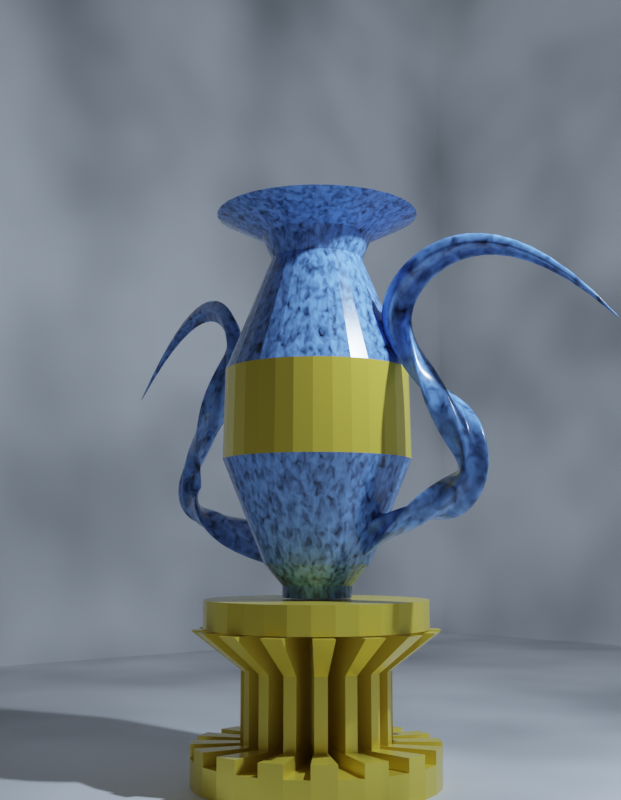# Source: vaseimgdecore.blend  (saved by Blender 3.6.13; exported with 4.5.12 LTS)
import bpy
from mathutils import Matrix  # noqa: F401  (used for matrix-valued properties, if any)

bpy.ops.wm.read_factory_settings(use_empty=True)
scene = bpy.context.scene
scene.name = 'Scene'

# ---- collections
col_collection = bpy.data.collections.new('Collection'); scene.collection.children.link(col_collection)

# ---- materials (node trees are filled in below, after node groups)
mat_wall = bpy.data.materials.new('wall')
mat_wall.use_transparent_shadow = False
mat_vase = bpy.data.materials.new('vase')
mat_vase.use_transparent_shadow = False
mat_vase_001 = bpy.data.materials.new('vase.001')
mat_vase_001.use_transparent_shadow = False

# ---- material node trees
mat_wall.use_nodes = True; mat_wall.node_tree.nodes.clear()
_N = mat_wall.node_tree.nodes; _L = mat_wall.node_tree.links
n0 = _N.new('ShaderNodeBsdfPrincipled'); n0.name = 'Principled BSDF'; n0.location = (10, 300)
n0.distribution = 'GGX'
n0.subsurface_method = 'RANDOM_WALK_SKIN'
n0.inputs[3].default_value = 1.45
n0.inputs[27].default_value = (0.0, 0.0, 0.0, 1.0)
n0.inputs[28].default_value = 1.0
n1 = _N.new('ShaderNodeOutputMaterial'); n1.name = 'Material Output'; n1.location = (300, 300)
n2 = _N.new('ShaderNodeTexNoise'); n2.name = 'Noise Texture'; n2.location = (-485, 202)
n3 = _N.new('ShaderNodeValToRGB'); n3.name = 'Color Ramp'; n3.location = (-263, 228)
n3.color_ramp.interpolation = 'CARDINAL'
while len(n3.color_ramp.elements) > 1: n3.color_ramp.elements.remove(n3.color_ramp.elements[-1])
n3.color_ramp.elements[0].position = 0.0; n3.color_ramp.elements[0].color = (0.0, 0.0, 0.0, 1.0)
_e = n3.color_ramp.elements.new(0.6647); _e.color = (1.0, 1.0, 1.0, 1.0)
_L.new(n0.outputs[0], n1.inputs[0])
_L.new(n2.outputs[0], n3.inputs[0])
_L.new(n3.outputs[0], n0.inputs[0])
n1.is_active_output = True
mat_vase.use_nodes = True; mat_vase.node_tree.nodes.clear()
_N = mat_vase.node_tree.nodes; _L = mat_vase.node_tree.links
n0 = _N.new('ShaderNodeBsdfPrincipled'); n0.name = 'Principled BSDF'; n0.location = (10, 300)
n0.distribution = 'GGX'
n0.subsurface_method = 'RANDOM_WALK_SKIN'
n0.inputs[0].default_value = (0.8, 0.6149, 0.0689, 1.0)
n0.inputs[1].default_value = 0.3112
n0.inputs[2].default_value = 0.2644
n0.inputs[3].default_value = 1.45
n0.inputs[27].default_value = (0.0, 0.0, 0.0, 1.0)
n0.inputs[28].default_value = 1.0
n1 = _N.new('ShaderNodeOutputMaterial'); n1.name = 'Material Output'; n1.location = (300, 300)
_L.new(n0.outputs[0], n1.inputs[0])
n1.is_active_output = True
mat_vase_001.use_nodes = True; mat_vase_001.node_tree.nodes.clear()
_N = mat_vase_001.node_tree.nodes; _L = mat_vase_001.node_tree.links
n0 = _N.new('ShaderNodeBsdfPrincipled'); n0.name = 'Principled BSDF'; n0.location = (10, 300)
n0.distribution = 'GGX'
n0.subsurface_method = 'RANDOM_WALK_SKIN'
n0.inputs[2].default_value = 0.2009
n0.inputs[3].default_value = 1.45
n0.inputs[27].default_value = (0.0, 0.0, 0.0, 1.0)
n0.inputs[28].default_value = 1.0
n1 = _N.new('ShaderNodeOutputMaterial'); n1.name = 'Material Output'; n1.location = (300, 300)
n2 = _N.new('ShaderNodeTexNoise'); n2.name = 'Noise Texture'; n2.location = (-522, 212)
n2.inputs[2].default_value = 34.8
n2.inputs[3].default_value = 15.0
n2.inputs[4].default_value = 0.4171
n2.inputs[8].default_value = 0.6
n3 = _N.new('ShaderNodeValToRGB'); n3.name = 'Color Ramp'; n3.location = (-300, 237)
n3.color_ramp.interpolation = 'CARDINAL'
while len(n3.color_ramp.elements) > 1: n3.color_ramp.elements.remove(n3.color_ramp.elements[-1])
n3.color_ramp.elements[0].position = 0.2205; n3.color_ramp.elements[0].color = (0.0, 0.0, 0.0, 1.0)
_e = n3.color_ramp.elements.new(0.6647); _e.color = (0.2122, 0.4243, 1.0, 1.0)
_L.new(n0.outputs[0], n1.inputs[0])
_L.new(n2.outputs[0], n3.inputs[0])
_L.new(n3.outputs[0], n0.inputs[0])
n1.is_active_output = True

# ---- world
world_world = bpy.data.worlds.new('World'); scene.world = world_world
world_world.use_nodes = True; world_world.node_tree.nodes.clear()
_N = world_world.node_tree.nodes; _L = world_world.node_tree.links
n0 = _N.new('ShaderNodeOutputWorld'); n0.name = 'World Output'; n0.location = (300, 300)
n1 = _N.new('ShaderNodeBackground'); n1.name = 'Background'; n1.location = (10, 300)
n1.inputs[0].default_value = (0.05088, 0.05088, 0.05088, 1.0)
_L.new(n1.outputs[0], n0.inputs[0])
n0.is_active_output = True
world_world.color = (0.05088, 0.05088, 0.05088)
world_world.use_sun_shadow = False
world_world.sun_shadow_jitter_overblur = 0.0

# ---- cameras
cam_camera = bpy.data.cameras.new('Camera')
cam_camera.clip_end = 100.0
cam_camera.ortho_scale = 7.314

# ---- lights
light_light = bpy.data.lights.new('Light', 'POINT')
light_light.color = (0.6158, 0.7733, 1.0)
light_light.transmission_factor = 0.0
light_light.energy = 2000.0
light_light.shadow_soft_size = 0.1
light_light.shadow_maximum_resolution = 0.006
light_light.use_absolute_resolution = True

# ---- meshes
me_cube_001 = bpy.data.meshes.new('Cube.001')
me_cube_001.from_pydata([(-10.35, -7.75, -1.043), (-10.35, -7.75, 20.86), (-10.35, 14.15, -1.043), (-10.35, 14.15, 20.86), (11.55, -7.75, -1.043), (1.0, -1.0, 1.0), (11.55, 14.15, -1.043), (11.55, 14.15, 20.86)], [(7, 5), (5, 4), (5, 1)], [(0, 1, 3, 2), (2, 3, 7, 6), (2, 6, 4, 0)])
_uv = me_cube_001.uv_layers.new(name='UVMap')
_uv.uv.foreach_set('vector', [0.375, 0.0, 0.625, 0.0, 0.625, 0.25, 0.375, 0.25, 0.375, 0.25, 0.625, 0.25, 0.625, 0.5, 0.375, 0.5, 0.125, 0.5, 0.375, 0.5, 0.375, 0.75, 0.125, 0.75])
me_cube_001.materials.append(mat_wall)
me_cube_001.update()
me_cylinder = bpy.data.meshes.new('Cylinder')
me_cylinder.from_pydata([(-1.797e-08, 0.1584, -4.94), (0.0, 1.0, -4.432), (0.0309, 0.1554, -4.94), (0.1951, 0.9808, -4.432), (0.06061, 0.1463, -4.94), (0.3827, 0.9239, -4.432), (0.088, 0.1317, -4.94), (0.5556, 0.8315, -4.432), (0.112, 0.112, -4.94), (0.7071, 0.7071, -4.432), (0.1317, 0.088, -4.94), (0.8315, 0.5556, -4.432), (0.1463, 0.06061, -4.94), (0.9239, 0.3827, -4.432), (0.1554, 0.0309, -4.94), (0.9808, 0.1951, -4.432), (0.1584, 8.984e-09, -4.94), (1.0, 0.0, -4.432), (0.1554, -0.0309, -4.94), (0.9808, -0.1951, -4.432), (0.1463, -0.06061, -4.94), (0.9239, -0.3827, -4.432), (0.1317, -0.088, -4.94), (0.8315, -0.5556, -4.432), (0.112, -0.112, -4.94), (0.7071, -0.7071, -4.432), (0.088, -0.1317, -4.94), (0.5556, -0.8315, -4.432), (0.06061, -0.1463, -4.94), (0.3827, -0.9239, -4.432), (0.0309, -0.1554, -4.94), (0.1951, -0.9808, -4.432), (-1.797e-08, -0.1584, -4.94), (0.0, -1.0, -4.432), (-0.0309, -0.1554, -4.94), (-0.1951, -0.9808, -4.432), (-0.06061, -0.1463, -4.94), (-0.3827, -0.9239, -4.432), (-0.088, -0.1317, -4.94), (-0.5556, -0.8315, -4.432), (-0.112, -0.112, -4.94), (-0.7071, -0.7071, -4.432), (-0.1317, -0.088, -4.94), (-0.8315, -0.5556, -4.432), (-0.1463, -0.06061, -4.94), (-0.9239, -0.3827, -4.432), (-0.1554, -0.0309, -4.94), (-0.9808, -0.1951, -4.432), (-0.1584, 8.984e-09, -4.94), (-1.0, 0.0, -4.432), (-0.1554, 0.0309, -4.94), (-0.9808, 0.1951, -4.432), (-0.1463, 0.06061, -4.94), (-0.9239, 0.3827, -4.432), (-0.1317, 0.088, -4.94), (-0.8315, 0.5556, -4.432), (-0.112, 0.112, -4.94), (-0.7071, 0.7071, -4.432), (-0.088, 0.1317, -4.94), (-0.5556, 0.8315, -4.432), (-0.06061, 0.1463, -4.94), (-0.3827, 0.9239, -4.432), (-0.0309, 0.1554, -4.94), (-0.1951, 0.9808, -4.432), (0.0, 1.0, -6.255), (0.1951, 0.9808, -6.255), (0.3827, 0.9239, -6.255), (0.5556, 0.8315, -6.255), (0.7071, 0.7071, -6.255), (0.8315, 0.5556, -6.255), (0.9239, 0.3827, -6.255), (0.9808, 0.1951, -6.255), (1.0, 0.0, -6.255), (0.9808, -0.1951, -6.255), (0.9239, -0.3827, -6.255), (0.8315, -0.5556, -6.255), (0.7071, -0.7071, -6.255), (0.5556, -0.8315, -6.255), (0.3827, -0.9239, -6.255), (0.1951, -0.9808, -6.255), (0.0, -1.0, -6.255), (-0.1951, -0.9808, -6.255), (-0.3827, -0.9239, -6.255), (-0.5556, -0.8315, -6.255), (-0.7071, -0.7071, -6.255), (-0.8315, -0.5556, -6.255), (-0.9239, -0.3827, -6.255), (-0.9808, -0.1951, -6.255), (-1.0, 0.0, -6.255), (-0.9808, 0.1951, -6.255), (-0.9239, 0.3827, -6.255), (-0.8315, 0.5556, -6.255), (-0.7071, 0.7071, -6.255), (-0.5556, 0.8315, -6.255), (-0.3827, 0.9239, -6.255), (-0.1951, 0.9808, -6.255), (1.134e-08, 0.1584, -14.14), (0.0309, 0.1554, -14.14), (0.06061, 0.1463, -14.14), (0.088, 0.1317, -14.14), (0.112, 0.112, -14.14), (0.1317, 0.088, -14.14), (0.1463, 0.06061, -14.14), (0.1554, 0.0309, -14.14), (0.1584, 8.984e-09, -14.14), (0.1554, -0.0309, -14.14), (0.1463, -0.06061, -14.14), (0.1317, -0.088, -14.14), (0.112, -0.112, -14.14), (0.088, -0.1317, -14.14), (0.06061, -0.1463, -14.14), (0.0309, -0.1554, -14.14), (1.134e-08, -0.1584, -14.14), (-0.0309, -0.1554, -14.14), (-0.06061, -0.1463, -14.14), (-0.088, -0.1317, -14.14), (-0.112, -0.112, -14.14), (-0.1317, -0.088, -14.14), (-0.1463, -0.06061, -14.14), (-0.1554, -0.0309, -14.14), (-0.1584, 8.984e-09, -14.14), (-0.1554, 0.0309, -14.14), (-0.1463, 0.06061, -14.14), (-0.1317, 0.088, -14.14), (-0.112, 0.112, -14.14), (-0.088, 0.1317, -14.14), (-0.06061, 0.1463, -14.14), (-0.0309, 0.1554, -14.14), (-9.782e-08, 1.095, -14.14), (0.2136, 1.074, -14.14), (0.419, 1.012, -14.14), (0.6083, 0.9104, -14.14), (0.7743, 0.7743, -14.14), (0.9104, 0.6083, -14.14), (1.012, 0.419, -14.14), (1.074, 0.2136, -14.14), (1.095, -1.141e-07, -14.14), (1.074, -0.2136, -14.14), (1.012, -0.419, -14.14), (0.9104, -0.6083, -14.14), (0.7743, -0.7743, -14.14), (0.6083, -0.9104, -14.14), (0.419, -1.012, -14.14), (0.2136, -1.074, -14.14), (-9.782e-08, -1.095, -14.14), (-0.2136, -1.074, -14.14), (-0.419, -1.012, -14.14), (-0.6083, -0.9104, -14.14), (-0.7743, -0.7743, -14.14), (-0.9104, -0.6083, -14.14), (-1.012, -0.419, -14.14), (-1.074, -0.2136, -14.14), (-1.095, -1.141e-07, -14.14), (-1.074, 0.2136, -14.14), (-1.012, 0.419, -14.14), (-0.9104, 0.6083, -14.14), (-0.7743, 0.7743, -14.14), (-0.6083, 0.9104, -14.14), (-0.419, 1.012, -14.14), (-0.2136, 1.074, -14.14), (-1.164e-07, 1.095, -16.43), (0.2136, 1.074, -16.43), (0.419, 1.012, -16.43), (0.6083, 0.9104, -16.43), (0.7743, 0.7743, -16.43), (0.9104, 0.6083, -16.43), (1.012, 0.419, -16.43), (1.074, 0.2136, -16.43), (1.095, -1.141e-07, -16.43), (1.074, -0.2136, -16.43), (1.012, -0.419, -16.43), (0.9104, -0.6083, -16.43), (0.7743, -0.7743, -16.43), (0.6083, -0.9104, -16.43), (0.419, -1.012, -16.43), (0.2136, -1.074, -16.43), (-1.164e-07, -1.095, -16.43), (-0.2136, -1.074, -16.43), (-0.419, -1.012, -16.43), (-0.6083, -0.9104, -16.43), (-0.7743, -0.7743, -16.43), (-0.9104, -0.6083, -16.43), (-1.012, -0.419, -16.43), (-1.074, -0.2136, -16.43), (-1.095, -1.141e-07, -16.43), (-1.074, 0.2136, -16.43), (-1.012, 0.419, -16.43), (-0.9104, 0.6083, -16.43), (-0.7743, 0.7743, -16.43), (-0.6083, 0.9104, -16.43), (-0.419, 1.012, -16.43), (-0.2136, 1.074, -16.43), (0.02955, 0.1022, -13.29), (0.0322, 0.1014, -13.29), (0.0664, 0.08309, -13.29), (0.06854, 0.08133, -13.29), (0.09314, 0.05135, -13.29), (0.09444, 0.04891, -13.29), (0.1057, 0.0118, -13.29), (0.106, 0.009045, -13.29), (0.1022, -0.02955, -13.29), (0.1014, -0.0322, -13.29), (0.08309, -0.0664, -13.29), (0.08133, -0.06854, -13.29), (0.05135, -0.09314, -13.29), (0.04891, -0.09444, -13.29), (0.0118, -0.1057, -13.29), (0.009045, -0.106, -13.29), (-0.02955, -0.1022, -13.29), (-0.0322, -0.1014, -13.29), (-0.0664, -0.08309, -13.29), (-0.06854, -0.08133, -13.29), (-0.09314, -0.05135, -13.29), (-0.09444, -0.04891, -13.29), (-0.1057, -0.0118, -13.29), (-0.106, -0.009045, -13.29), (-0.1022, 0.02955, -13.29), (-0.1014, 0.0322, -13.29), (-0.08309, 0.0664, -13.29), (-0.08133, 0.06854, -13.29), (-0.05135, 0.09314, -13.29), (-0.04891, 0.09444, -13.29), (-0.0118, 0.1057, -13.29), (-0.009045, 0.106, -13.29), (0.1388, 0.6514, -13.29), (0.2465, 0.6187, -13.29), (0.3775, 0.5487, -13.29), (0.4645, 0.4773, -13.29), (0.5587, 0.3624, -13.29), (0.6118, 0.2632, -13.29), (0.6549, 0.121, -13.29), (0.6659, 0.009045, -13.29), (0.6514, -0.1388, -13.29), (0.6187, -0.2465, -13.29), (0.5487, -0.3775, -13.29), (0.4773, -0.4645, -13.29), (0.3624, -0.5587, -13.29), (0.2632, -0.6118, -13.29), (0.121, -0.6549, -13.29), (0.009045, -0.6659, -13.29), (-0.1388, -0.6514, -13.29), (-0.2465, -0.6187, -13.29), (-0.3775, -0.5487, -13.29), (-0.4645, -0.4773, -13.29), (-0.5587, -0.3624, -13.29), (-0.6118, -0.2632, -13.29), (-0.6549, -0.121, -13.29), (-0.6659, -0.009045, -13.29), (-0.6514, 0.1388, -13.29), (-0.6187, 0.2465, -13.29), (-0.5487, 0.3775, -13.29), (-0.4773, 0.4645, -13.29), (-0.3624, 0.5587, -13.29), (-0.2632, 0.6118, -13.29), (-0.121, 0.6549, -13.29), (-0.009045, 0.6659, -13.29), (0.0309, 0.1554, -13.29), (0.06061, 0.1463, -13.29), (0.088, 0.1317, -13.29), (0.112, 0.112, -13.29), (0.1317, 0.088, -13.29), (0.1463, 0.06061, -13.29), (0.1554, 0.0309, -13.29), (0.1584, 8.984e-09, -13.29), (0.1554, -0.0309, -13.29), (0.1463, -0.06061, -13.29), (0.1317, -0.088, -13.29), (0.112, -0.112, -13.29), (0.088, -0.1317, -13.29), (0.06061, -0.1463, -13.29), (0.0309, -0.1554, -13.29), (1.134e-08, -0.1584, -13.29), (-0.0309, -0.1554, -13.29), (-0.06061, -0.1463, -13.29), (-0.088, -0.1317, -13.29), (-0.112, -0.112, -13.29), (-0.1317, -0.088, -13.29), (-0.1463, -0.06061, -13.29), (-0.1554, -0.0309, -13.29), (-0.1584, 8.984e-09, -13.29), (-0.1554, 0.0309, -13.29), (-0.1463, 0.06061, -13.29), (-0.1317, 0.088, -13.29), (-0.112, 0.112, -13.29), (-0.088, 0.1317, -13.29), (-0.06061, 0.1463, -13.29), (-0.0309, 0.1554, -13.29), (1.134e-08, 0.1584, -13.29), (0.2136, 1.074, -13.29), (0.419, 1.012, -13.29), (0.6083, 0.9104, -13.29), (0.7743, 0.7743, -13.29), (0.9104, 0.6083, -13.29), (1.012, 0.419, -13.29), (1.074, 0.2136, -13.29), (1.095, -1.141e-07, -13.29), (1.074, -0.2136, -13.29), (1.012, -0.419, -13.29), (0.9104, -0.6083, -13.29), (0.7743, -0.7743, -13.29), (0.6083, -0.9104, -13.29), (0.419, -1.012, -13.29), (0.2136, -1.074, -13.29), (-9.782e-08, -1.095, -13.29), (-0.2136, -1.074, -13.29), (-0.419, -1.012, -13.29), (-0.6083, -0.9104, -13.29), (-0.7743, -0.7743, -13.29), (-0.9104, -0.6083, -13.29), (-1.012, -0.419, -13.29), (-1.074, -0.2136, -13.29), (-1.095, -1.141e-07, -13.29), (-1.074, 0.2136, -13.29), (-1.012, 0.419, -13.29), (-0.9104, 0.6083, -13.29), (-0.7743, 0.7743, -13.29), (-0.6083, 0.9104, -13.29), (-0.419, 1.012, -13.29), (-0.2136, 1.074, -13.29), (-9.782e-08, 1.095, -13.29), (0.02955, 0.1022, -8.793), (0.0322, 0.1014, -8.793), (0.0664, 0.08309, -8.793), (0.06854, 0.08133, -8.793), (0.09314, 0.05135, -8.793), (0.09444, 0.04891, -8.793), (0.1057, 0.0118, -8.793), (0.106, 0.009045, -8.793), (0.1022, -0.02955, -8.793), (0.1014, -0.0322, -8.793), (0.08309, -0.0664, -8.793), (0.08133, -0.06854, -8.793), (0.05135, -0.09314, -8.793), (0.04891, -0.09444, -8.793), (0.0118, -0.1057, -8.793), (0.009045, -0.106, -8.793), (-0.02955, -0.1022, -8.793), (-0.0322, -0.1014, -8.793), (-0.0664, -0.08309, -8.793), (-0.06854, -0.08133, -8.793), (-0.09314, -0.05135, -8.793), (-0.09444, -0.04891, -8.793), (-0.1057, -0.0118, -8.793), (-0.106, -0.009045, -8.793), (-0.1022, 0.02955, -8.793), (-0.1014, 0.0322, -8.793), (-0.08309, 0.0664, -8.793), (-0.08133, 0.06854, -8.793), (-0.05135, 0.09314, -8.793), (-0.04891, 0.09444, -8.793), (-0.0118, 0.1057, -8.793), (-0.009045, 0.106, -8.793), (0.1388, 0.6514, -8.793), (0.2465, 0.6187, -8.793), (0.3775, 0.5487, -8.793), (0.4645, 0.4773, -8.793), (0.5587, 0.3624, -8.793), (0.6118, 0.2632, -8.793), (0.6549, 0.121, -8.793), (0.6659, 0.009045, -8.793), (0.6514, -0.1388, -8.793), (0.6187, -0.2465, -8.793), (0.5487, -0.3775, -8.793), (0.4773, -0.4645, -8.793), (0.3624, -0.5587, -8.793), (0.2632, -0.6118, -8.793), (0.121, -0.6549, -8.793), (0.009045, -0.6659, -8.793), (-0.1388, -0.6514, -8.793), (-0.2465, -0.6187, -8.793), (-0.3775, -0.5487, -8.793), (-0.4645, -0.4773, -8.793), (-0.5587, -0.3624, -8.793), (-0.6118, -0.2632, -8.793), (-0.6549, -0.121, -8.793), (-0.6659, -0.009045, -8.793), (-0.6514, 0.1388, -8.793), (-0.6187, 0.2465, -8.793), (-0.5487, 0.3775, -8.793), (-0.4773, 0.4645, -8.793), (-0.3624, 0.5587, -8.793), (-0.2632, 0.6118, -8.793), (-0.121, 0.6549, -8.793), (-0.009045, 0.6659, -8.793), (0.0488, 0.1688, -6.342), (0.05318, 0.1674, -6.342), (0.1097, 0.1372, -6.342), (0.1132, 0.1343, -6.342), (0.1538, 0.08483, -6.342), (0.156, 0.08079, -6.342), (0.1746, 0.0195, -6.342), (0.175, 0.01494, -6.342), (0.1688, -0.0488, -6.342), (0.1674, -0.05318, -6.342), (0.1372, -0.1097, -6.342), (0.1343, -0.1132, -6.342), (0.08483, -0.1538, -6.342), (0.08079, -0.156, -6.342), (0.0195, -0.1746, -6.342), (0.01494, -0.175, -6.342), (-0.0488, -0.1688, -6.342), (-0.05318, -0.1674, -6.342), (-0.1097, -0.1372, -6.342), (-0.1132, -0.1343, -6.342), (-0.1538, -0.08483, -6.342), (-0.156, -0.08079, -6.342), (-0.1746, -0.0195, -6.342), (-0.175, -0.01494, -6.342), (-0.1688, 0.0488, -6.342), (-0.1674, 0.05318, -6.342), (-0.1372, 0.1097, -6.342), (-0.1343, 0.1132, -6.342), (-0.08483, 0.1538, -6.342), (-0.08079, 0.156, -6.342), (-0.0195, 0.1746, -6.342), (-0.01494, 0.175, -6.342), (0.2293, 1.076, -6.342), (0.4071, 1.022, -6.342), (0.6235, 0.9063, -6.342), (0.7672, 0.7884, -6.342), (0.9229, 0.5987, -6.342), (1.011, 0.4348, -6.342), (1.082, 0.1999, -6.342), (1.1, 0.01494, -6.342), (1.076, -0.2293, -6.342), (1.022, -0.4071, -6.342), (0.9063, -0.6235, -6.342), (0.7884, -0.7672, -6.342), (0.5987, -0.9229, -6.342), (0.4348, -1.011, -6.342), (0.1999, -1.082, -6.342), (0.01494, -1.1, -6.342), (-0.2293, -1.076, -6.342), (-0.4071, -1.022, -6.342), (-0.6235, -0.9063, -6.342), (-0.7672, -0.7884, -6.342), (-0.9229, -0.5987, -6.342), (-1.011, -0.4348, -6.342), (-1.082, -0.1999, -6.342), (-1.1, -0.01494, -6.342), (-1.076, 0.2293, -6.342), (-1.022, 0.4071, -6.342), (-0.9063, 0.6235, -6.342), (-0.7884, 0.7672, -6.342), (-0.5987, 0.9229, -6.342), (-0.4348, 1.011, -6.342), (-0.1999, 1.082, -6.342), (-0.01494, 1.1, -6.342)], [], [(64, 1, 3, 65), (65, 3, 5, 66), (66, 5, 7, 67), (67, 7, 9, 68), (68, 9, 11, 69), (69, 11, 13, 70), (70, 13, 15, 71), (71, 15, 17, 72), (72, 17, 19, 73), (73, 19, 21, 74), (74, 21, 23, 75), (75, 23, 25, 76), (76, 25, 27, 77), (77, 27, 29, 78), (78, 29, 31, 79), (79, 31, 33, 80), (80, 33, 35, 81), (81, 35, 37, 82), (82, 37, 39, 83), (83, 39, 41, 84), (84, 41, 43, 85), (85, 43, 45, 86), (86, 45, 47, 87), (87, 47, 49, 88), (88, 49, 51, 89), (89, 51, 53, 90), (90, 53, 55, 91), (91, 55, 57, 92), (92, 57, 59, 93), (93, 59, 61, 94), (3, 1, 63, 61, 59, 57, 55, 53, 51, 49, 47, 45, 43, 41, 39, 37, 35, 33, 31, 29, 27, 25, 23, 21, 19, 17, 15, 13, 11, 9, 7, 5), (94, 61, 63, 95), (95, 63, 1, 64), (8, 10, 101, 100), (2, 0, 64, 65), (4, 2, 65, 66), (6, 4, 66, 67), (8, 6, 67, 68), (10, 8, 68, 69), (12, 10, 69, 70), (14, 12, 70, 71), (16, 14, 71, 72), (18, 16, 72, 73), (20, 18, 73, 74), (22, 20, 74, 75), (24, 22, 75, 76), (26, 24, 76, 77), (28, 26, 77, 78), (30, 28, 78, 79), (32, 30, 79, 80), (34, 32, 80, 81), (36, 34, 81, 82), (38, 36, 82, 83), (40, 38, 83, 84), (42, 40, 84, 85), (44, 42, 85, 86), (46, 44, 86, 87), (48, 46, 87, 88), (50, 48, 88, 89), (52, 50, 89, 90), (54, 52, 90, 91), (56, 54, 91, 92), (58, 56, 92, 93), (60, 58, 93, 94), (62, 60, 94, 95), (0, 62, 95, 64), (148, 147, 306, 307), (62, 0, 96, 127), (36, 38, 115, 114), (10, 12, 102, 101), (38, 40, 116, 115), (12, 14, 103, 102), (40, 42, 117, 116), (14, 16, 104, 103), (42, 44, 118, 117), (16, 18, 105, 104), (44, 46, 119, 118), (18, 20, 106, 105), (46, 48, 120, 119), (20, 22, 107, 106), (48, 50, 121, 120), (22, 24, 108, 107), (50, 52, 122, 121), (24, 26, 109, 108), (52, 54, 123, 122), (26, 28, 110, 109), (0, 2, 97, 96), (54, 56, 124, 123), (28, 30, 111, 110), (2, 4, 98, 97), (56, 58, 125, 124), (30, 32, 112, 111), (4, 6, 99, 98), (58, 60, 126, 125), (32, 34, 113, 112), (6, 8, 100, 99), (60, 62, 127, 126), (34, 36, 114, 113), (138, 139, 171, 170), (155, 123, 282, 314), (104, 105, 137, 136), (118, 119, 151, 150), (141, 109, 268, 300), (99, 100, 259, 258), (106, 107, 139, 138), (120, 121, 153, 152), (125, 126, 285, 284), (146, 145, 304, 305), (108, 109, 141, 140), (122, 123, 155, 154), (122, 154, 313, 281), (96, 97, 129, 128), (108, 140, 299, 267), (110, 111, 143, 142), (97, 98, 257, 256), (124, 125, 157, 156), (123, 124, 283, 282), (98, 99, 131, 130), (144, 143, 302, 303), (112, 113, 145, 144), (153, 121, 280, 312), (126, 127, 159, 158), (139, 107, 266, 298), (100, 101, 133, 132), (121, 122, 281, 280), (114, 115, 147, 146), (142, 141, 300, 301), (120, 152, 311, 279), (102, 103, 135, 134), (116, 117, 149, 148), (160, 161, 162, 163, 164, 165, 166, 167, 168, 169, 170, 171, 172, 173, 174, 175, 176, 177, 178, 179, 180, 181, 182, 183, 184, 185, 186, 187, 188, 189, 190, 191), (152, 153, 185, 184), (139, 140, 172, 171), (153, 154, 186, 185), (140, 141, 173, 172), (154, 155, 187, 186), (141, 142, 174, 173), (128, 129, 161, 160), (155, 156, 188, 187), (142, 143, 175, 174), (129, 130, 162, 161), (156, 157, 189, 188), (143, 144, 176, 175), (130, 131, 163, 162), (157, 158, 190, 189), (144, 145, 177, 176), (131, 132, 164, 163), (158, 159, 191, 190), (145, 146, 178, 177), (132, 133, 165, 164), (159, 128, 160, 191), (146, 147, 179, 178), (133, 134, 166, 165), (147, 148, 180, 179), (134, 135, 167, 166), (148, 149, 181, 180), (135, 136, 168, 167), (149, 150, 182, 181), (136, 137, 169, 168), (150, 151, 183, 182), (137, 138, 170, 169), (151, 152, 184, 183), (255, 254, 382, 383), (195, 227, 355, 323), (200, 201, 329, 328), (253, 252, 380, 381), (240, 208, 336, 368), (198, 199, 327, 326), (251, 250, 378, 379), (221, 253, 381, 349), (196, 197, 325, 324), (249, 248, 376, 377), (226, 194, 322, 354), (194, 195, 323, 322), (247, 246, 374, 375), (207, 239, 367, 335), (192, 193, 321, 320), (245, 244, 372, 373), (127, 96, 287, 286), (101, 102, 261, 260), (110, 142, 301, 269), (129, 97, 256, 288), (150, 149, 308, 309), (103, 104, 263, 262), (96, 128, 319, 287), (124, 156, 315, 283), (152, 151, 310, 311), (105, 106, 265, 264), (143, 111, 270, 302), (98, 130, 289, 257), (154, 153, 312, 313), (107, 108, 267, 266), (157, 125, 284, 316), (112, 144, 303, 271), (156, 155, 314, 315), (130, 129, 288, 289), (109, 110, 269, 268), (131, 99, 258, 290), (126, 158, 317, 285), (158, 157, 316, 317), (132, 131, 290, 291), (111, 112, 271, 270), (145, 113, 272, 304), (100, 132, 291, 259), (128, 159, 318, 319), (134, 133, 292, 293), (113, 114, 273, 272), (159, 127, 286, 318), (104, 136, 295, 263), (114, 146, 305, 273), (135, 103, 262, 294), (136, 135, 294, 295), (115, 116, 275, 274), (133, 101, 260, 292), (118, 150, 309, 277), (147, 115, 274, 306), (149, 117, 276, 308), (138, 137, 296, 297), (117, 118, 277, 276), (102, 134, 293, 261), (137, 105, 264, 296), (116, 148, 307, 275), (151, 119, 278, 310), (140, 139, 298, 299), (119, 120, 279, 278), (106, 138, 297, 265), (193, 192, 256, 257), (195, 194, 258, 259), (197, 196, 260, 261), (199, 198, 262, 263), (201, 200, 264, 265), (203, 202, 266, 267), (205, 204, 268, 269), (207, 206, 270, 271), (209, 208, 272, 273), (211, 210, 274, 275), (213, 212, 276, 277), (215, 214, 278, 279), (217, 216, 280, 281), (219, 218, 282, 283), (221, 220, 284, 285), (223, 222, 286, 287), (224, 225, 289, 288), (226, 227, 291, 290), (228, 229, 293, 292), (230, 231, 295, 294), (232, 233, 297, 296), (234, 235, 299, 298), (236, 237, 301, 300), (238, 239, 303, 302), (240, 241, 305, 304), (242, 243, 307, 306), (244, 245, 309, 308), (246, 247, 311, 310), (248, 249, 313, 312), (250, 251, 315, 314), (252, 253, 317, 316), (254, 255, 319, 318), (231, 199, 263, 295), (198, 230, 294, 262), (245, 213, 277, 309), (212, 244, 308, 276), (200, 232, 296, 264), (214, 246, 310, 278), (233, 201, 265, 297), (247, 215, 279, 311), (202, 234, 298, 266), (216, 248, 312, 280), (235, 203, 267, 299), (249, 217, 281, 313), (204, 236, 300, 268), (218, 250, 314, 282), (237, 205, 269, 301), (192, 224, 288, 256), (255, 223, 287, 319), (251, 219, 283, 315), (206, 238, 302, 270), (225, 193, 257, 289), (220, 252, 316, 284), (239, 207, 271, 303), (194, 226, 290, 258), (253, 221, 285, 317), (208, 240, 304, 272), (227, 195, 259, 291), (222, 254, 318, 286), (241, 209, 273, 305), (196, 228, 292, 260), (210, 242, 306, 274), (229, 197, 261, 293), (243, 211, 275, 307), (341, 373, 437, 405), (356, 324, 388, 420), (334, 335, 399, 398), (358, 326, 390, 422), (337, 369, 433, 401), (332, 333, 397, 396), (327, 359, 423, 391), (382, 350, 414, 446), (330, 331, 395, 394), (383, 382, 446, 447), (323, 355, 419, 387), (328, 329, 393, 392), (381, 380, 444, 445), (368, 336, 400, 432), (326, 327, 391, 390), (379, 378, 442, 443), (202, 203, 331, 330), (254, 222, 350, 382), (199, 231, 359, 327), (204, 205, 333, 332), (209, 241, 369, 337), (230, 198, 326, 358), (206, 207, 335, 334), (228, 196, 324, 356), (213, 245, 373, 341), (208, 209, 337, 336), (242, 210, 338, 370), (244, 212, 340, 372), (210, 211, 339, 338), (197, 229, 357, 325), (232, 200, 328, 360), (212, 213, 341, 340), (211, 243, 371, 339), (246, 214, 342, 374), (214, 215, 343, 342), (201, 233, 361, 329), (216, 217, 345, 344), (215, 247, 375, 343), (218, 219, 347, 346), (234, 202, 330, 362), (220, 221, 349, 348), (248, 216, 344, 376), (222, 223, 351, 350), (203, 235, 363, 331), (225, 224, 352, 353), (217, 249, 377, 345), (227, 226, 354, 355), (236, 204, 332, 364), (229, 228, 356, 357), (250, 218, 346, 378), (231, 230, 358, 359), (205, 237, 365, 333), (233, 232, 360, 361), (224, 192, 320, 352), (235, 234, 362, 363), (223, 255, 383, 351), (237, 236, 364, 365), (219, 251, 379, 347), (239, 238, 366, 367), (238, 206, 334, 366), (241, 240, 368, 369), (193, 225, 353, 321), (243, 242, 370, 371), (252, 220, 348, 380), (390, 391, 423, 422), (404, 405, 437, 436), (392, 393, 425, 424), (406, 407, 439, 438), (394, 395, 427, 426), (408, 409, 441, 440), (396, 397, 429, 428), (410, 411, 443, 442), (384, 385, 417, 416), (398, 399, 431, 430), (412, 413, 445, 444), (386, 387, 419, 418), (400, 401, 433, 432), (414, 415, 447, 446), (388, 389, 421, 420), (402, 403, 435, 434), (336, 337, 401, 400), (370, 338, 402, 434), (372, 340, 404, 436), (338, 339, 403, 402), (325, 357, 421, 389), (360, 328, 392, 424), (340, 341, 405, 404), (339, 371, 435, 403), (374, 342, 406, 438), (342, 343, 407, 406), (329, 361, 425, 393), (344, 345, 409, 408), (343, 375, 439, 407), (346, 347, 411, 410), (362, 330, 394, 426), (348, 349, 413, 412), (376, 344, 408, 440), (350, 351, 415, 414), (331, 363, 427, 395), (353, 352, 416, 417), (345, 377, 441, 409), (355, 354, 418, 419), (364, 332, 396, 428), (357, 356, 420, 421), (378, 346, 410, 442), (359, 358, 422, 423), (333, 365, 429, 397), (361, 360, 424, 425), (352, 320, 384, 416), (363, 362, 426, 427), (351, 383, 447, 415), (365, 364, 428, 429), (347, 379, 443, 411), (367, 366, 430, 431), (366, 334, 398, 430), (369, 368, 432, 433), (321, 353, 417, 385), (371, 370, 434, 435), (380, 348, 412, 444), (373, 372, 436, 437), (320, 321, 385, 384), (335, 367, 431, 399), (375, 374, 438, 439), (322, 323, 387, 386), (354, 322, 386, 418), (377, 376, 440, 441), (324, 325, 389, 388), (349, 381, 445, 413)])
_uv = me_cylinder.uv_layers.new(name='UVMap')
_uv.uv.foreach_set('vector', [1.0, 0.5, 1.0, 1.0, 0.9688, 1.0, 0.9688, 0.5, 0.9688, 0.5, 0.9688, 1.0, 0.9375, 1.0, 0.9375, 0.5, 0.9375, 0.5, 0.9375, 1.0, 0.9062, 1.0, 0.9062, 0.5, 0.9062, 0.5, 0.9062, 1.0, 0.875, 1.0, 0.875, 0.5, 0.875, 0.5, 0.875, 1.0, 0.8438, 1.0, 0.8438, 0.5, 0.8438, 0.5, 0.8438, 1.0, 0.8125, 1.0, 0.8125, 0.5, 0.8125, 0.5, 0.8125, 1.0, 0.7812, 1.0, 0.7812, 0.5, 0.7812, 0.5, 0.7812, 1.0, 0.75, 1.0, 0.75, 0.5, 0.75, 0.5, 0.75, 1.0, 0.7188, 1.0, 0.7188, 0.5, 0.7188, 0.5, 0.7188, 1.0, 0.6875, 1.0, 0.6875, 0.5, 0.6875, 0.5, 0.6875, 1.0, 0.6562, 1.0, 0.6562, 0.5, 0.6562, 0.5, 0.6562, 1.0, 0.625, 1.0, 0.625, 0.5, 0.625, 0.5, 0.625, 1.0, 0.5938, 1.0, 0.5938, 0.5, 0.5938, 0.5, 0.5938, 1.0, 0.5625, 1.0, 0.5625, 0.5, 0.5625, 0.5, 0.5625, 1.0, 0.5312, 1.0, 0.5312, 0.5, 0.5312, 0.5, 0.5312, 1.0, 0.5, 1.0, 0.5, 0.5, 0.5, 0.5, 0.5, 1.0, 0.4688, 1.0, 0.4688, 0.5, 0.4688, 0.5, 0.4688, 1.0, 0.4375, 1.0, 0.4375, 0.5, 0.4375, 0.5, 0.4375, 1.0, 0.4062, 1.0, 0.4062, 0.5, 0.4062, 0.5, 0.4062, 1.0, 0.375, 1.0, 0.375, 0.5, 0.375, 0.5, 0.375, 1.0, 0.3438, 1.0, 0.3438, 0.5, 0.3438, 0.5, 0.3438, 1.0, 0.3125, 1.0, 0.3125, 0.5, 0.3125, 0.5, 0.3125, 1.0, 0.2812, 1.0, 0.2812, 0.5, 0.2812, 0.5, 0.2812, 1.0, 0.25, 1.0, 0.25, 0.5, 0.25, 0.5, 0.25, 1.0, 0.2188, 1.0, 0.2188, 0.5, 0.2188, 0.5, 0.2188, 1.0, 0.1875, 1.0, 0.1875, 0.5, 0.1875, 0.5, 0.1875, 1.0, 0.1562, 1.0, 0.1562, 0.5, 0.1562, 0.5, 0.1562, 1.0, 0.125, 1.0, 0.125, 0.5, 0.125, 0.5, 0.125, 1.0, 0.09375, 1.0, 0.09375, 0.5, 0.09375, 0.5, 0.09375, 1.0, 0.0625, 1.0, 0.0625, 0.5, 0.2968, 0.4854, 0.25, 0.49, 0.2032, 0.4854, 0.1582, 0.4717, 0.1167, 0.4496, 0.08029, 0.4197, 0.05045, 0.3833, 0.02827, 0.3418, 0.01461, 0.2968, 0.01, 0.25, 0.01461, 0.2032, 0.02827, 0.1582, 0.05045, 0.1167, 0.08029, 0.08029, 0.1167, 0.05045, 0.1582, 0.02827, 0.2032, 0.01461, 0.25, 0.01, 0.2968, 0.01461, 0.3418, 0.02827, 0.3833, 0.05045, 0.4197, 0.08029, 0.4496, 0.1167, 0.4717, 0.1582, 0.4854, 0.2032, 0.49, 0.25, 0.4854, 0.2968, 0.4717, 0.3418, 0.4496, 0.3833, 0.4197, 0.4197, 0.3833, 0.4496, 0.3418, 0.4717, 0.0625, 0.5, 0.0625, 1.0, 0.03125, 1.0, 0.03125, 0.5, 0.03125, 0.5, 0.03125, 1.0, 0.0, 1.0, 0.0, 0.5, 0.8177, 0.3177, 0.8296, 0.3032, 0.8296, 0.3032, 0.8177, 0.3177, 0.7687, 0.3439, 0.75, 0.3457, 0.75, 0.49, 0.7968, 0.4854, 0.7866, 0.3384, 0.7687, 0.3439, 0.7968, 0.4854, 0.8418, 0.4717, 0.8032, 0.3296, 0.7866, 0.3384, 0.8418, 0.4717, 0.8833, 0.4496, 0.8177, 0.3177, 0.8032, 0.3296, 0.8833, 0.4496, 0.9197, 0.4197, 0.8296, 0.3032, 0.8177, 0.3177, 0.9197, 0.4197, 0.9496, 0.3833, 0.8384, 0.2866, 0.8296, 0.3032, 0.9496, 0.3833, 0.9717, 0.3418, 0.8439, 0.2687, 0.8384, 0.2866, 0.9717, 0.3418, 0.9854, 0.2968, 0.8457, 0.25, 0.8439, 0.2687, 0.9854, 0.2968, 0.99, 0.25, 0.8439, 0.2313, 0.8457, 0.25, 0.99, 0.25, 0.9854, 0.2032, 0.8384, 0.2134, 0.8439, 0.2313, 0.9854, 0.2032, 0.9717, 0.1582, 0.8296, 0.1968, 0.8384, 0.2134, 0.9717, 0.1582, 0.9496, 0.1167, 0.8177, 0.1823, 0.8296, 0.1968, 0.9496, 0.1167, 0.9197, 0.08029, 0.8032, 0.1704, 0.8177, 0.1823, 0.9197, 0.08029, 0.8833, 0.05045, 0.7866, 0.1616, 0.8032, 0.1704, 0.8833, 0.05045, 0.8418, 0.02827, 0.7687, 0.1561, 0.7866, 0.1616, 0.8418, 0.02827, 0.7968, 0.01461, 0.75, 0.1543, 0.7687, 0.1561, 0.7968, 0.01461, 0.75, 0.01, 0.7313, 0.1561, 0.75, 0.1543, 0.75, 0.01, 0.7032, 0.01461, 0.7134, 0.1616, 0.7313, 0.1561, 0.7032, 0.01461, 0.6582, 0.02827, 0.6968, 0.1704, 0.7134, 0.1616, 0.6582, 0.02827, 0.6167, 0.05045, 0.6823, 0.1823, 0.6968, 0.1704, 0.6167, 0.05045, 0.5803, 0.08029, 0.6704, 0.1968, 0.6823, 0.1823, 0.5803, 0.08029, 0.5504, 0.1167, 0.6616, 0.2134, 0.6704, 0.1968, 0.5504, 0.1167, 0.5283, 0.1582, 0.6561, 0.2313, 0.6616, 0.2134, 0.5283, 0.1582, 0.5146, 0.2032, 0.6543, 0.25, 0.6561, 0.2313, 0.5146, 0.2032, 0.51, 0.25, 0.6561, 0.2687, 0.6543, 0.25, 0.51, 0.25, 0.5146, 0.2968, 0.6616, 0.2866, 0.6561, 0.2687, 0.5146, 0.2968, 0.5283, 0.3418, 0.6704, 0.3032, 0.6616, 0.2866, 0.5283, 0.3418, 0.5504, 0.3833, 0.6823, 0.3177, 0.6704, 0.3032, 0.5504, 0.3833, 0.5803, 0.4197, 0.6968, 0.3296, 0.6823, 0.3177, 0.5803, 0.4197, 0.6167, 0.4496, 0.7134, 0.3384, 0.6968, 0.3296, 0.6167, 0.4496, 0.6582, 0.4717, 0.7313, 0.3439, 0.7134, 0.3384, 0.6582, 0.4717, 0.7032, 0.4854, 0.75, 0.3457, 0.7313, 0.3439, 0.7032, 0.4854, 0.75, 0.49, 0.6823, 0.1823, 0.6968, 0.1704, 0.6968, 0.1704, 0.6823, 0.1823, 0.7313, 0.3439, 0.75, 0.3457, 0.75, 0.3457, 0.7313, 0.3439, 0.7134, 0.1616, 0.6968, 0.1704, 0.6968, 0.1704, 0.7134, 0.1616, 0.8296, 0.3032, 0.8384, 0.2866, 0.8384, 0.2866, 0.8296, 0.3032, 0.6968, 0.1704, 0.6823, 0.1823, 0.6823, 0.1823, 0.6968, 0.1704, 0.8384, 0.2866, 0.8439, 0.2687, 0.8439, 0.2687, 0.8384, 0.2866, 0.6823, 0.1823, 0.6704, 0.1968, 0.6704, 0.1968, 0.6823, 0.1823, 0.8439, 0.2687, 0.8457, 0.25, 0.8457, 0.25, 0.8439, 0.2687, 0.6704, 0.1968, 0.6616, 0.2134, 0.6616, 0.2134, 0.6704, 0.1968, 0.8457, 0.25, 0.8439, 0.2313, 0.8439, 0.2313, 0.8457, 0.25, 0.6616, 0.2134, 0.6561, 0.2313, 0.6561, 0.2313, 0.6616, 0.2134, 0.8439, 0.2313, 0.8384, 0.2134, 0.8384, 0.2134, 0.8439, 0.2313, 0.6561, 0.2313, 0.6543, 0.25, 0.6543, 0.25, 0.6561, 0.2313, 0.8384, 0.2134, 0.8296, 0.1968, 0.8296, 0.1968, 0.8384, 0.2134, 0.6543, 0.25, 0.6561, 0.2687, 0.6561, 0.2687, 0.6543, 0.25, 0.8296, 0.1968, 0.8177, 0.1823, 0.8177, 0.1823, 0.8296, 0.1968, 0.6561, 0.2687, 0.6616, 0.2866, 0.6616, 0.2866, 0.6561, 0.2687, 0.8177, 0.1823, 0.8032, 0.1704, 0.8032, 0.1704, 0.8177, 0.1823, 0.6616, 0.2866, 0.6704, 0.3032, 0.6704, 0.3032, 0.6616, 0.2866, 0.8032, 0.1704, 0.7866, 0.1616, 0.7866, 0.1616, 0.8032, 0.1704, 0.75, 0.3457, 0.7687, 0.3439, 0.7687, 0.3439, 0.75, 0.3457, 0.6704, 0.3032, 0.6823, 0.3177, 0.6823, 0.3177, 0.6704, 0.3032, 0.7866, 0.1616, 0.7687, 0.1561, 0.7687, 0.1561, 0.7866, 0.1616, 0.7687, 0.3439, 0.7866, 0.3384, 0.7866, 0.3384, 0.7687, 0.3439, 0.6823, 0.3177, 0.6968, 0.3296, 0.6968, 0.3296, 0.6823, 0.3177, 0.7687, 0.1561, 0.75, 0.1543, 0.75, 0.1543, 0.7687, 0.1561, 0.7866, 0.3384, 0.8032, 0.3296, 0.8032, 0.3296, 0.7866, 0.3384, 0.6968, 0.3296, 0.7134, 0.3384, 0.7134, 0.3384, 0.6968, 0.3296, 0.75, 0.1543, 0.7313, 0.1561, 0.7313, 0.1561, 0.75, 0.1543, 0.8032, 0.3296, 0.8177, 0.3177, 0.8177, 0.3177, 0.8032, 0.3296, 0.7134, 0.3384, 0.7313, 0.3439, 0.7313, 0.3439, 0.7134, 0.3384, 0.7313, 0.1561, 0.7134, 0.1616, 0.7134, 0.1616, 0.7313, 0.1561, 0.8384, 0.2134, 0.8296, 0.1968, 0.8296, 0.1968, 0.8384, 0.2134, 0.6704, 0.3032, 0.6704, 0.3032, 0.6704, 0.3032, 0.6704, 0.3032, 0.8457, 0.25, 0.8439, 0.2313, 0.8439, 0.2313, 0.8457, 0.25, 0.6616, 0.2134, 0.6561, 0.2313, 0.6561, 0.2313, 0.6616, 0.2134, 0.8032, 0.1704, 0.8032, 0.1704, 0.8032, 0.1704, 0.8032, 0.1704, 0.8032, 0.3296, 0.8177, 0.3177, 0.8177, 0.3177, 0.8032, 0.3296, 0.8384, 0.2134, 0.8296, 0.1968, 0.8296, 0.1968, 0.8384, 0.2134, 0.6543, 0.25, 0.6561, 0.2687, 0.6561, 0.2687, 0.6543, 0.25, 0.6968, 0.3296, 0.7134, 0.3384, 0.7134, 0.3384, 0.6968, 0.3296, 0.7134, 0.1616, 0.7313, 0.1561, 0.7313, 0.1561, 0.7134, 0.1616, 0.8177, 0.1823, 0.8032, 0.1704, 0.8032, 0.1704, 0.8177, 0.1823, 0.6616, 0.2866, 0.6704, 0.3032, 0.6704, 0.3032, 0.6616, 0.2866, 0.6616, 0.2866, 0.6616, 0.2866, 0.6616, 0.2866, 0.6616, 0.2866, 0.75, 0.3457, 0.7687, 0.3439, 0.7687, 0.3439, 0.75, 0.3457, 0.8177, 0.1823, 0.8177, 0.1823, 0.8177, 0.1823, 0.8177, 0.1823, 0.7866, 0.1616, 0.7687, 0.1561, 0.7687, 0.1561, 0.7866, 0.1616, 0.7687, 0.3439, 0.7866, 0.3384, 0.7866, 0.3384, 0.7687, 0.3439, 0.6823, 0.3177, 0.6968, 0.3296, 0.6968, 0.3296, 0.6823, 0.3177, 0.6704, 0.3032, 0.6823, 0.3177, 0.6823, 0.3177, 0.6704, 0.3032, 0.7866, 0.3384, 0.8032, 0.3296, 0.8032, 0.3296, 0.7866, 0.3384, 0.75, 0.1543, 0.7687, 0.1561, 0.7687, 0.1561, 0.75, 0.1543, 0.75, 0.1543, 0.7313, 0.1561, 0.7313, 0.1561, 0.75, 0.1543, 0.6561, 0.2687, 0.6561, 0.2687, 0.6561, 0.2687, 0.6561, 0.2687, 0.7134, 0.3384, 0.7313, 0.3439, 0.7313, 0.3439, 0.7134, 0.3384, 0.8296, 0.1968, 0.8296, 0.1968, 0.8296, 0.1968, 0.8296, 0.1968, 0.8177, 0.3177, 0.8296, 0.3032, 0.8296, 0.3032, 0.8177, 0.3177, 0.6561, 0.2687, 0.6616, 0.2866, 0.6616, 0.2866, 0.6561, 0.2687, 0.7134, 0.1616, 0.6968, 0.1704, 0.6968, 0.1704, 0.7134, 0.1616, 0.7866, 0.1616, 0.8032, 0.1704, 0.8032, 0.1704, 0.7866, 0.1616, 0.6543, 0.25, 0.6543, 0.25, 0.6543, 0.25, 0.6543, 0.25, 0.8384, 0.2866, 0.8439, 0.2687, 0.8439, 0.2687, 0.8384, 0.2866, 0.6823, 0.1823, 0.6704, 0.1968, 0.6704, 0.1968, 0.6823, 0.1823, 0.75, 0.3457, 0.7687, 0.3439, 0.7866, 0.3384, 0.8032, 0.3296, 0.8177, 0.3177, 0.8296, 0.3032, 0.8384, 0.2866, 0.8439, 0.2687, 0.8457, 0.25, 0.8439, 0.2313, 0.8384, 0.2134, 0.8296, 0.1968, 0.8177, 0.1823, 0.8032, 0.1704, 0.7866, 0.1616, 0.7687, 0.1561, 0.75, 0.1543, 0.7313, 0.1561, 0.7134, 0.1616, 0.6968, 0.1704, 0.6823, 0.1823, 0.6704, 0.1968, 0.6616, 0.2134, 0.6561, 0.2313, 0.6543, 0.25, 0.6561, 0.2687, 0.6616, 0.2866, 0.6704, 0.3032, 0.6823, 0.3177, 0.6968, 0.3296, 0.7134, 0.3384, 0.7313, 0.3439, 0.6543, 0.25, 0.6561, 0.2687, 0.6561, 0.2687, 0.6543, 0.25, 0.8296, 0.1968, 0.8177, 0.1823, 0.8177, 0.1823, 0.8296, 0.1968, 0.6561, 0.2687, 0.6616, 0.2866, 0.6616, 0.2866, 0.6561, 0.2687, 0.8177, 0.1823, 0.8032, 0.1704, 0.8032, 0.1704, 0.8177, 0.1823, 0.6616, 0.2866, 0.6704, 0.3032, 0.6704, 0.3032, 0.6616, 0.2866, 0.8032, 0.1704, 0.7866, 0.1616, 0.7866, 0.1616, 0.8032, 0.1704, 0.75, 0.3457, 0.7687, 0.3439, 0.7687, 0.3439, 0.75, 0.3457, 0.6704, 0.3032, 0.6823, 0.3177, 0.6823, 0.3177, 0.6704, 0.3032, 0.7866, 0.1616, 0.7687, 0.1561, 0.7687, 0.1561, 0.7866, 0.1616, 0.7687, 0.3439, 0.7866, 0.3384, 0.7866, 0.3384, 0.7687, 0.3439, 0.6823, 0.3177, 0.6968, 0.3296, 0.6968, 0.3296, 0.6823, 0.3177, 0.7687, 0.1561, 0.75, 0.1543, 0.75, 0.1543, 0.7687, 0.1561, 0.7866, 0.3384, 0.8032, 0.3296, 0.8032, 0.3296, 0.7866, 0.3384, 0.6968, 0.3296, 0.7134, 0.3384, 0.7134, 0.3384, 0.6968, 0.3296, 0.75, 0.1543, 0.7313, 0.1561, 0.7313, 0.1561, 0.75, 0.1543, 0.8032, 0.3296, 0.8177, 0.3177, 0.8177, 0.3177, 0.8032, 0.3296, 0.7134, 0.3384, 0.7313, 0.3439, 0.7313, 0.3439, 0.7134, 0.3384, 0.7313, 0.1561, 0.7134, 0.1616, 0.7134, 0.1616, 0.7313, 0.1561, 0.8177, 0.3177, 0.8296, 0.3032, 0.8296, 0.3032, 0.8177, 0.3177, 0.7313, 0.3439, 0.75, 0.3457, 0.75, 0.3457, 0.7313, 0.3439, 0.7134, 0.1616, 0.6968, 0.1704, 0.6968, 0.1704, 0.7134, 0.1616, 0.8296, 0.3032, 0.8384, 0.2866, 0.8384, 0.2866, 0.8296, 0.3032, 0.6968, 0.1704, 0.6823, 0.1823, 0.6823, 0.1823, 0.6968, 0.1704, 0.8384, 0.2866, 0.8439, 0.2687, 0.8439, 0.2687, 0.8384, 0.2866, 0.6823, 0.1823, 0.6704, 0.1968, 0.6704, 0.1968, 0.6823, 0.1823, 0.8439, 0.2687, 0.8457, 0.25, 0.8457, 0.25, 0.8439, 0.2687, 0.6704, 0.1968, 0.6616, 0.2134, 0.6616, 0.2134, 0.6704, 0.1968, 0.8457, 0.25, 0.8439, 0.2313, 0.8439, 0.2313, 0.8457, 0.25, 0.6616, 0.2134, 0.6561, 0.2313, 0.6561, 0.2313, 0.6616, 0.2134, 0.8439, 0.2313, 0.8384, 0.2134, 0.8384, 0.2134, 0.8439, 0.2313, 0.6561, 0.2313, 0.6543, 0.25, 0.6543, 0.25, 0.6561, 0.2313, 0.7486, 0.3456, 0.7327, 0.344, 0.7327, 0.344, 0.7486, 0.3456, 0.8114, 0.3228, 0.8166, 0.3186, 0.8166, 0.3186, 0.8114, 0.3228, 0.8415, 0.2236, 0.8408, 0.2211, 0.8408, 0.2211, 0.8415, 0.2236, 0.7122, 0.3378, 0.698, 0.3302, 0.698, 0.3302, 0.7122, 0.3378, 0.73, 0.1565, 0.7236, 0.1585, 0.7236, 0.1585, 0.73, 0.1565, 0.8447, 0.2606, 0.8449, 0.2581, 0.8449, 0.2581, 0.8447, 0.2606, 0.6814, 0.3166, 0.6713, 0.3042, 0.6713, 0.3042, 0.6814, 0.3166, 0.7062, 0.3346, 0.7122, 0.3378, 0.7122, 0.3378, 0.7062, 0.3346, 0.8334, 0.296, 0.8346, 0.2938, 0.8346, 0.2938, 0.8334, 0.296, 0.6612, 0.2853, 0.6565, 0.27, 0.6565, 0.27, 0.6612, 0.2853, 0.8042, 0.3287, 0.8095, 0.3245, 0.8095, 0.3245, 0.8042, 0.3287, 0.8095, 0.3245, 0.8114, 0.3228, 0.8114, 0.3228, 0.8095, 0.3245, 0.6544, 0.2486, 0.656, 0.2327, 0.656, 0.2327, 0.6544, 0.2486, 0.7581, 0.1551, 0.7514, 0.1544, 0.7514, 0.1544, 0.7581, 0.1551, 0.7764, 0.3415, 0.7789, 0.3408, 0.7789, 0.3408, 0.7764, 0.3415, 0.6622, 0.2122, 0.6698, 0.198, 0.6698, 0.198, 0.6622, 0.2122, 0.7313, 0.3439, 0.75, 0.3457, 0.75, 0.3457, 0.7313, 0.3439, 0.8296, 0.3032, 0.8384, 0.2866, 0.8384, 0.2866, 0.8296, 0.3032, 0.7866, 0.1616, 0.7866, 0.1616, 0.7866, 0.1616, 0.7866, 0.1616, 0.7687, 0.3439, 0.7687, 0.3439, 0.7687, 0.3439, 0.7687, 0.3439, 0.6616, 0.2134, 0.6704, 0.1968, 0.6704, 0.1968, 0.6616, 0.2134, 0.8439, 0.2687, 0.8457, 0.25, 0.8457, 0.25, 0.8439, 0.2687, 0.75, 0.3457, 0.75, 0.3457, 0.75, 0.3457, 0.75, 0.3457, 0.6823, 0.3177, 0.6823, 0.3177, 0.6823, 0.3177, 0.6823, 0.3177, 0.6543, 0.25, 0.6561, 0.2313, 0.6561, 0.2313, 0.6543, 0.25, 0.8439, 0.2313, 0.8384, 0.2134, 0.8384, 0.2134, 0.8439, 0.2313, 0.7687, 0.1561, 0.7687, 0.1561, 0.7687, 0.1561, 0.7687, 0.1561, 0.7866, 0.3384, 0.7866, 0.3384, 0.7866, 0.3384, 0.7866, 0.3384, 0.6616, 0.2866, 0.6561, 0.2687, 0.6561, 0.2687, 0.6616, 0.2866, 0.8296, 0.1968, 0.8177, 0.1823, 0.8177, 0.1823, 0.8296, 0.1968, 0.6968, 0.3296, 0.6968, 0.3296, 0.6968, 0.3296, 0.6968, 0.3296, 0.75, 0.1543, 0.75, 0.1543, 0.75, 0.1543, 0.75, 0.1543, 0.6823, 0.3177, 0.6704, 0.3032, 0.6704, 0.3032, 0.6823, 0.3177, 0.7866, 0.3384, 0.7687, 0.3439, 0.7687, 0.3439, 0.7866, 0.3384, 0.8032, 0.1704, 0.7866, 0.1616, 0.7866, 0.1616, 0.8032, 0.1704, 0.8032, 0.3296, 0.8032, 0.3296, 0.8032, 0.3296, 0.8032, 0.3296, 0.7134, 0.3384, 0.7134, 0.3384, 0.7134, 0.3384, 0.7134, 0.3384, 0.7134, 0.3384, 0.6968, 0.3296, 0.6968, 0.3296, 0.7134, 0.3384, 0.8177, 0.3177, 0.8032, 0.3296, 0.8032, 0.3296, 0.8177, 0.3177, 0.7687, 0.1561, 0.75, 0.1543, 0.75, 0.1543, 0.7687, 0.1561, 0.7313, 0.1561, 0.7313, 0.1561, 0.7313, 0.1561, 0.7313, 0.1561, 0.8177, 0.3177, 0.8177, 0.3177, 0.8177, 0.3177, 0.8177, 0.3177, 0.75, 0.3457, 0.7313, 0.3439, 0.7313, 0.3439, 0.75, 0.3457, 0.8384, 0.2866, 0.8296, 0.3032, 0.8296, 0.3032, 0.8384, 0.2866, 0.7313, 0.1561, 0.7134, 0.1616, 0.7134, 0.1616, 0.7313, 0.1561, 0.7313, 0.3439, 0.7313, 0.3439, 0.7313, 0.3439, 0.7313, 0.3439, 0.8457, 0.25, 0.8457, 0.25, 0.8457, 0.25, 0.8457, 0.25, 0.7134, 0.1616, 0.7134, 0.1616, 0.7134, 0.1616, 0.7134, 0.1616, 0.8439, 0.2687, 0.8439, 0.2687, 0.8439, 0.2687, 0.8439, 0.2687, 0.8457, 0.25, 0.8439, 0.2687, 0.8439, 0.2687, 0.8457, 0.25, 0.6968, 0.1704, 0.6823, 0.1823, 0.6823, 0.1823, 0.6968, 0.1704, 0.8296, 0.3032, 0.8296, 0.3032, 0.8296, 0.3032, 0.8296, 0.3032, 0.6616, 0.2134, 0.6616, 0.2134, 0.6616, 0.2134, 0.6616, 0.2134, 0.6968, 0.1704, 0.6968, 0.1704, 0.6968, 0.1704, 0.6968, 0.1704, 0.6704, 0.1968, 0.6704, 0.1968, 0.6704, 0.1968, 0.6704, 0.1968, 0.8384, 0.2134, 0.8439, 0.2313, 0.8439, 0.2313, 0.8384, 0.2134, 0.6704, 0.1968, 0.6616, 0.2134, 0.6616, 0.2134, 0.6704, 0.1968, 0.8384, 0.2866, 0.8384, 0.2866, 0.8384, 0.2866, 0.8384, 0.2866, 0.8439, 0.2313, 0.8439, 0.2313, 0.8439, 0.2313, 0.8439, 0.2313, 0.6823, 0.1823, 0.6823, 0.1823, 0.6823, 0.1823, 0.6823, 0.1823, 0.6561, 0.2313, 0.6561, 0.2313, 0.6561, 0.2313, 0.6561, 0.2313, 0.8177, 0.1823, 0.8296, 0.1968, 0.8296, 0.1968, 0.8177, 0.1823, 0.6561, 0.2313, 0.6543, 0.25, 0.6543, 0.25, 0.6561, 0.2313, 0.8384, 0.2134, 0.8384, 0.2134, 0.8384, 0.2134, 0.8384, 0.2134, 0.7789, 0.3408, 0.7764, 0.3415, 0.7687, 0.3439, 0.7866, 0.3384, 0.8114, 0.3228, 0.8095, 0.3245, 0.8032, 0.3296, 0.8177, 0.3177, 0.8346, 0.2938, 0.8334, 0.296, 0.8296, 0.3032, 0.8384, 0.2866, 0.8449, 0.2581, 0.8447, 0.2606, 0.8439, 0.2687, 0.8457, 0.25, 0.8408, 0.2211, 0.8415, 0.2236, 0.8439, 0.2313, 0.8384, 0.2134, 0.8228, 0.1886, 0.8245, 0.1905, 0.8296, 0.1968, 0.8177, 0.1823, 0.7938, 0.1654, 0.796, 0.1666, 0.8032, 0.1704, 0.7866, 0.1616, 0.7581, 0.1551, 0.7606, 0.1553, 0.7687, 0.1561, 0.75, 0.1543, 0.7211, 0.1592, 0.7236, 0.1585, 0.7313, 0.1561, 0.7134, 0.1616, 0.6886, 0.1772, 0.6905, 0.1755, 0.6968, 0.1704, 0.6823, 0.1823, 0.6654, 0.2062, 0.6666, 0.204, 0.6704, 0.1968, 0.6616, 0.2134, 0.6551, 0.2419, 0.6553, 0.2394, 0.6561, 0.2313, 0.6543, 0.25, 0.6592, 0.2789, 0.6585, 0.2764, 0.6561, 0.2687, 0.6616, 0.2866, 0.6772, 0.3114, 0.6755, 0.3095, 0.6704, 0.3032, 0.6823, 0.3177, 0.7062, 0.3346, 0.704, 0.3334, 0.6968, 0.3296, 0.7134, 0.3384, 0.7419, 0.3449, 0.7394, 0.3447, 0.7313, 0.3439, 0.75, 0.3457, 0.77, 0.3435, 0.7853, 0.3388, 0.7866, 0.3384, 0.7687, 0.3439, 0.8042, 0.3287, 0.8166, 0.3186, 0.8177, 0.3177, 0.8032, 0.3296, 0.8302, 0.302, 0.8378, 0.2878, 0.8384, 0.2866, 0.8296, 0.3032, 0.844, 0.2673, 0.8456, 0.2514, 0.8457, 0.25, 0.8439, 0.2687, 0.8435, 0.23, 0.8388, 0.2147, 0.8384, 0.2134, 0.8439, 0.2313, 0.8287, 0.1958, 0.8186, 0.1834, 0.8177, 0.1823, 0.8296, 0.1968, 0.802, 0.1698, 0.7878, 0.1622, 0.7866, 0.1616, 0.8032, 0.1704, 0.7673, 0.156, 0.7514, 0.1544, 0.75, 0.1543, 0.7687, 0.1561, 0.73, 0.1565, 0.7147, 0.1612, 0.7134, 0.1616, 0.7313, 0.1561, 0.6958, 0.1713, 0.6834, 0.1814, 0.6823, 0.1823, 0.6968, 0.1704, 0.6698, 0.198, 0.6622, 0.2122, 0.6616, 0.2134, 0.6704, 0.1968, 0.656, 0.2327, 0.6544, 0.2486, 0.6543, 0.25, 0.6561, 0.2313, 0.6565, 0.27, 0.6612, 0.2853, 0.6616, 0.2866, 0.6561, 0.2687, 0.6713, 0.3042, 0.6814, 0.3166, 0.6823, 0.3177, 0.6704, 0.3032, 0.698, 0.3302, 0.7122, 0.3378, 0.7134, 0.3384, 0.6968, 0.3296, 0.7327, 0.344, 0.7486, 0.3456, 0.75, 0.3457, 0.7313, 0.3439, 0.8456, 0.2514, 0.8449, 0.2581, 0.8457, 0.25, 0.8457, 0.25, 0.8447, 0.2606, 0.844, 0.2673, 0.8439, 0.2687, 0.8439, 0.2687, 0.6622, 0.2122, 0.6654, 0.2062, 0.6616, 0.2134, 0.6616, 0.2134, 0.6666, 0.204, 0.6698, 0.198, 0.6704, 0.1968, 0.6704, 0.1968, 0.8415, 0.2236, 0.8435, 0.23, 0.8439, 0.2313, 0.8439, 0.2313, 0.6553, 0.2394, 0.656, 0.2327, 0.6561, 0.2313, 0.6561, 0.2313, 0.8388, 0.2147, 0.8408, 0.2211, 0.8384, 0.2134, 0.8384, 0.2134, 0.6544, 0.2486, 0.6551, 0.2419, 0.6543, 0.25, 0.6543, 0.25, 0.8245, 0.1905, 0.8287, 0.1958, 0.8296, 0.1968, 0.8296, 0.1968, 0.6585, 0.2764, 0.6565, 0.27, 0.6561, 0.2687, 0.6561, 0.2687, 0.8186, 0.1834, 0.8228, 0.1886, 0.8177, 0.1823, 0.8177, 0.1823, 0.6612, 0.2853, 0.6592, 0.2789, 0.6616, 0.2866, 0.6616, 0.2866, 0.796, 0.1666, 0.802, 0.1698, 0.8032, 0.1704, 0.8032, 0.1704, 0.6755, 0.3095, 0.6713, 0.3042, 0.6704, 0.3032, 0.6704, 0.3032, 0.7878, 0.1622, 0.7938, 0.1654, 0.7866, 0.1616, 0.7866, 0.1616, 0.7764, 0.3415, 0.77, 0.3435, 0.7687, 0.3439, 0.7687, 0.3439, 0.7486, 0.3456, 0.7419, 0.3449, 0.75, 0.3457, 0.75, 0.3457, 0.6814, 0.3166, 0.6772, 0.3114, 0.6823, 0.3177, 0.6823, 0.3177, 0.7606, 0.1553, 0.7673, 0.156, 0.7687, 0.1561, 0.7687, 0.1561, 0.7853, 0.3388, 0.7789, 0.3408, 0.7866, 0.3384, 0.7866, 0.3384, 0.704, 0.3334, 0.698, 0.3302, 0.6968, 0.3296, 0.6968, 0.3296, 0.7514, 0.1544, 0.7581, 0.1551, 0.75, 0.1543, 0.75, 0.1543, 0.8095, 0.3245, 0.8042, 0.3287, 0.8032, 0.3296, 0.8032, 0.3296, 0.7122, 0.3378, 0.7062, 0.3346, 0.7134, 0.3384, 0.7134, 0.3384, 0.7236, 0.1585, 0.73, 0.1565, 0.7313, 0.1561, 0.7313, 0.1561, 0.8166, 0.3186, 0.8114, 0.3228, 0.8177, 0.3177, 0.8177, 0.3177, 0.7394, 0.3447, 0.7327, 0.344, 0.7313, 0.3439, 0.7313, 0.3439, 0.7147, 0.1612, 0.7211, 0.1592, 0.7134, 0.1616, 0.7134, 0.1616, 0.8334, 0.296, 0.8302, 0.302, 0.8296, 0.3032, 0.8296, 0.3032, 0.6905, 0.1755, 0.6958, 0.1713, 0.6968, 0.1704, 0.6968, 0.1704, 0.8378, 0.2878, 0.8346, 0.2938, 0.8384, 0.2866, 0.8384, 0.2866, 0.6834, 0.1814, 0.6886, 0.1772, 0.6823, 0.1823, 0.6823, 0.1823, 0.6654, 0.2062, 0.6622, 0.2122, 0.6622, 0.2122, 0.6654, 0.2062, 0.8302, 0.302, 0.8334, 0.296, 0.8334, 0.296, 0.8302, 0.302, 0.7606, 0.1553, 0.7581, 0.1551, 0.7581, 0.1551, 0.7606, 0.1553, 0.844, 0.2673, 0.8447, 0.2606, 0.8447, 0.2606, 0.844, 0.2673, 0.7211, 0.1592, 0.7147, 0.1612, 0.7147, 0.1612, 0.7211, 0.1592, 0.796, 0.1666, 0.7938, 0.1654, 0.7938, 0.1654, 0.796, 0.1666, 0.8449, 0.2581, 0.8456, 0.2514, 0.8456, 0.2514, 0.8449, 0.2581, 0.7327, 0.344, 0.7394, 0.3447, 0.7394, 0.3447, 0.7327, 0.344, 0.8245, 0.1905, 0.8228, 0.1886, 0.8228, 0.1886, 0.8245, 0.1905, 0.7486, 0.3456, 0.7327, 0.344, 0.7327, 0.344, 0.7486, 0.3456, 0.8114, 0.3228, 0.8166, 0.3186, 0.8166, 0.3186, 0.8114, 0.3228, 0.8415, 0.2236, 0.8408, 0.2211, 0.8408, 0.2211, 0.8415, 0.2236, 0.7122, 0.3378, 0.698, 0.3302, 0.698, 0.3302, 0.7122, 0.3378, 0.73, 0.1565, 0.7236, 0.1585, 0.7236, 0.1585, 0.73, 0.1565, 0.8447, 0.2606, 0.8449, 0.2581, 0.8449, 0.2581, 0.8447, 0.2606, 0.6814, 0.3166, 0.6713, 0.3042, 0.6713, 0.3042, 0.6814, 0.3166, 0.8245, 0.1905, 0.8228, 0.1886, 0.8228, 0.1886, 0.8245, 0.1905, 0.7327, 0.344, 0.7394, 0.3447, 0.7394, 0.3447, 0.7327, 0.344, 0.8449, 0.2581, 0.8456, 0.2514, 0.8456, 0.2514, 0.8449, 0.2581, 0.796, 0.1666, 0.7938, 0.1654, 0.7938, 0.1654, 0.796, 0.1666, 0.7211, 0.1592, 0.7147, 0.1612, 0.7147, 0.1612, 0.7211, 0.1592, 0.844, 0.2673, 0.8447, 0.2606, 0.8447, 0.2606, 0.844, 0.2673, 0.7606, 0.1553, 0.7581, 0.1551, 0.7581, 0.1551, 0.7606, 0.1553, 0.8302, 0.302, 0.8334, 0.296, 0.8334, 0.296, 0.8302, 0.302, 0.6654, 0.2062, 0.6622, 0.2122, 0.6622, 0.2122, 0.6654, 0.2062, 0.7236, 0.1585, 0.7211, 0.1592, 0.7211, 0.1592, 0.7236, 0.1585, 0.6958, 0.1713, 0.6905, 0.1755, 0.6905, 0.1755, 0.6958, 0.1713, 0.6698, 0.198, 0.6666, 0.204, 0.6666, 0.204, 0.6698, 0.198, 0.6905, 0.1755, 0.6886, 0.1772, 0.6886, 0.1772, 0.6905, 0.1755, 0.8346, 0.2938, 0.8378, 0.2878, 0.8378, 0.2878, 0.8346, 0.2938, 0.8435, 0.23, 0.8415, 0.2236, 0.8415, 0.2236, 0.8435, 0.23, 0.6666, 0.204, 0.6654, 0.2062, 0.6654, 0.2062, 0.6666, 0.204, 0.6886, 0.1772, 0.6834, 0.1814, 0.6834, 0.1814, 0.6886, 0.1772, 0.656, 0.2327, 0.6553, 0.2394, 0.6553, 0.2394, 0.656, 0.2327, 0.6553, 0.2394, 0.6551, 0.2419, 0.6551, 0.2419, 0.6553, 0.2394, 0.8408, 0.2211, 0.8388, 0.2147, 0.8388, 0.2147, 0.8408, 0.2211, 0.6585, 0.2764, 0.6592, 0.2789, 0.6592, 0.2789, 0.6585, 0.2764, 0.6551, 0.2419, 0.6544, 0.2486, 0.6544, 0.2486, 0.6551, 0.2419, 0.6755, 0.3095, 0.6772, 0.3114, 0.6772, 0.3114, 0.6755, 0.3095, 0.8287, 0.1958, 0.8245, 0.1905, 0.8245, 0.1905, 0.8287, 0.1958, 0.704, 0.3334, 0.7062, 0.3346, 0.7062, 0.3346, 0.704, 0.3334, 0.6565, 0.27, 0.6585, 0.2764, 0.6585, 0.2764, 0.6565, 0.27, 0.7394, 0.3447, 0.7419, 0.3449, 0.7419, 0.3449, 0.7394, 0.3447, 0.8228, 0.1886, 0.8186, 0.1834, 0.8186, 0.1834, 0.8228, 0.1886, 0.7853, 0.3388, 0.77, 0.3435, 0.77, 0.3435, 0.7853, 0.3388, 0.6592, 0.2789, 0.6612, 0.2853, 0.6612, 0.2853, 0.6592, 0.2789, 0.8166, 0.3186, 0.8042, 0.3287, 0.8042, 0.3287, 0.8166, 0.3186, 0.802, 0.1698, 0.796, 0.1666, 0.796, 0.1666, 0.802, 0.1698, 0.8378, 0.2878, 0.8302, 0.302, 0.8302, 0.302, 0.8378, 0.2878, 0.6713, 0.3042, 0.6755, 0.3095, 0.6755, 0.3095, 0.6713, 0.3042, 0.8456, 0.2514, 0.844, 0.2673, 0.844, 0.2673, 0.8456, 0.2514, 0.7938, 0.1654, 0.7878, 0.1622, 0.7878, 0.1622, 0.7938, 0.1654, 0.8388, 0.2147, 0.8435, 0.23, 0.8435, 0.23, 0.8388, 0.2147, 0.77, 0.3435, 0.7764, 0.3415, 0.7764, 0.3415, 0.77, 0.3435, 0.8186, 0.1834, 0.8287, 0.1958, 0.8287, 0.1958, 0.8186, 0.1834, 0.7419, 0.3449, 0.7486, 0.3456, 0.7486, 0.3456, 0.7419, 0.3449, 0.7878, 0.1622, 0.802, 0.1698, 0.802, 0.1698, 0.7878, 0.1622, 0.6772, 0.3114, 0.6814, 0.3166, 0.6814, 0.3166, 0.6772, 0.3114, 0.7514, 0.1544, 0.7673, 0.156, 0.7673, 0.156, 0.7514, 0.1544, 0.7673, 0.156, 0.7606, 0.1553, 0.7606, 0.1553, 0.7673, 0.156, 0.7147, 0.1612, 0.73, 0.1565, 0.73, 0.1565, 0.7147, 0.1612, 0.7789, 0.3408, 0.7853, 0.3388, 0.7853, 0.3388, 0.7789, 0.3408, 0.6834, 0.1814, 0.6958, 0.1713, 0.6958, 0.1713, 0.6834, 0.1814, 0.698, 0.3302, 0.704, 0.3334, 0.704, 0.3334, 0.698, 0.3302, 0.8447, 0.2606, 0.8449, 0.2581, 0.8456, 0.2514, 0.844, 0.2673, 0.6666, 0.204, 0.6654, 0.2062, 0.6622, 0.2122, 0.6698, 0.198, 0.8415, 0.2236, 0.8408, 0.2211, 0.8388, 0.2147, 0.8435, 0.23, 0.6553, 0.2394, 0.6551, 0.2419, 0.6544, 0.2486, 0.656, 0.2327, 0.8245, 0.1905, 0.8228, 0.1886, 0.8186, 0.1834, 0.8287, 0.1958, 0.6585, 0.2764, 0.6592, 0.2789, 0.6612, 0.2853, 0.6565, 0.27, 0.796, 0.1666, 0.7938, 0.1654, 0.7878, 0.1622, 0.802, 0.1698, 0.6755, 0.3095, 0.6772, 0.3114, 0.6814, 0.3166, 0.6713, 0.3042, 0.7764, 0.3415, 0.7789, 0.3408, 0.7853, 0.3388, 0.77, 0.3435, 0.7606, 0.1553, 0.7581, 0.1551, 0.7514, 0.1544, 0.7673, 0.156, 0.704, 0.3334, 0.7062, 0.3346, 0.7122, 0.3378, 0.698, 0.3302, 0.8095, 0.3245, 0.8114, 0.3228, 0.8166, 0.3186, 0.8042, 0.3287, 0.7236, 0.1585, 0.7211, 0.1592, 0.7147, 0.1612, 0.73, 0.1565, 0.7394, 0.3447, 0.7419, 0.3449, 0.7486, 0.3456, 0.7327, 0.344, 0.8334, 0.296, 0.8346, 0.2938, 0.8378, 0.2878, 0.8302, 0.302, 0.6905, 0.1755, 0.6886, 0.1772, 0.6834, 0.1814, 0.6958, 0.1713, 0.7236, 0.1585, 0.7211, 0.1592, 0.7211, 0.1592, 0.7236, 0.1585, 0.6958, 0.1713, 0.6905, 0.1755, 0.6905, 0.1755, 0.6958, 0.1713, 0.6698, 0.198, 0.6666, 0.204, 0.6666, 0.204, 0.6698, 0.198, 0.6905, 0.1755, 0.6886, 0.1772, 0.6886, 0.1772, 0.6905, 0.1755, 0.8346, 0.2938, 0.8378, 0.2878, 0.8378, 0.2878, 0.8346, 0.2938, 0.8435, 0.23, 0.8415, 0.2236, 0.8415, 0.2236, 0.8435, 0.23, 0.6666, 0.204, 0.6654, 0.2062, 0.6654, 0.2062, 0.6666, 0.204, 0.6886, 0.1772, 0.6834, 0.1814, 0.6834, 0.1814, 0.6886, 0.1772, 0.656, 0.2327, 0.6553, 0.2394, 0.6553, 0.2394, 0.656, 0.2327, 0.6553, 0.2394, 0.6551, 0.2419, 0.6551, 0.2419, 0.6553, 0.2394, 0.8408, 0.2211, 0.8388, 0.2147, 0.8388, 0.2147, 0.8408, 0.2211, 0.6585, 0.2764, 0.6592, 0.2789, 0.6592, 0.2789, 0.6585, 0.2764, 0.6551, 0.2419, 0.6544, 0.2486, 0.6544, 0.2486, 0.6551, 0.2419, 0.6755, 0.3095, 0.6772, 0.3114, 0.6772, 0.3114, 0.6755, 0.3095, 0.8287, 0.1958, 0.8245, 0.1905, 0.8245, 0.1905, 0.8287, 0.1958, 0.704, 0.3334, 0.7062, 0.3346, 0.7062, 0.3346, 0.704, 0.3334, 0.6565, 0.27, 0.6585, 0.2764, 0.6585, 0.2764, 0.6565, 0.27, 0.7394, 0.3447, 0.7419, 0.3449, 0.7419, 0.3449, 0.7394, 0.3447, 0.8228, 0.1886, 0.8186, 0.1834, 0.8186, 0.1834, 0.8228, 0.1886, 0.7853, 0.3388, 0.77, 0.3435, 0.77, 0.3435, 0.7853, 0.3388, 0.6592, 0.2789, 0.6612, 0.2853, 0.6612, 0.2853, 0.6592, 0.2789, 0.8166, 0.3186, 0.8042, 0.3287, 0.8042, 0.3287, 0.8166, 0.3186, 0.802, 0.1698, 0.796, 0.1666, 0.796, 0.1666, 0.802, 0.1698, 0.8378, 0.2878, 0.8302, 0.302, 0.8302, 0.302, 0.8378, 0.2878, 0.6713, 0.3042, 0.6755, 0.3095, 0.6755, 0.3095, 0.6713, 0.3042, 0.8456, 0.2514, 0.844, 0.2673, 0.844, 0.2673, 0.8456, 0.2514, 0.7938, 0.1654, 0.7878, 0.1622, 0.7878, 0.1622, 0.7938, 0.1654, 0.8388, 0.2147, 0.8435, 0.23, 0.8435, 0.23, 0.8388, 0.2147, 0.77, 0.3435, 0.7764, 0.3415, 0.7764, 0.3415, 0.77, 0.3435, 0.8186, 0.1834, 0.8287, 0.1958, 0.8287, 0.1958, 0.8186, 0.1834, 0.7419, 0.3449, 0.7486, 0.3456, 0.7486, 0.3456, 0.7419, 0.3449, 0.7878, 0.1622, 0.802, 0.1698, 0.802, 0.1698, 0.7878, 0.1622, 0.6772, 0.3114, 0.6814, 0.3166, 0.6814, 0.3166, 0.6772, 0.3114, 0.7514, 0.1544, 0.7673, 0.156, 0.7673, 0.156, 0.7514, 0.1544, 0.7673, 0.156, 0.7606, 0.1553, 0.7606, 0.1553, 0.7673, 0.156, 0.7147, 0.1612, 0.73, 0.1565, 0.73, 0.1565, 0.7147, 0.1612, 0.7789, 0.3408, 0.7853, 0.3388, 0.7853, 0.3388, 0.7789, 0.3408, 0.6834, 0.1814, 0.6958, 0.1713, 0.6958, 0.1713, 0.6834, 0.1814, 0.698, 0.3302, 0.704, 0.3334, 0.704, 0.3334, 0.698, 0.3302, 0.6622, 0.2122, 0.6698, 0.198, 0.6698, 0.198, 0.6622, 0.2122, 0.7764, 0.3415, 0.7789, 0.3408, 0.7789, 0.3408, 0.7764, 0.3415, 0.7581, 0.1551, 0.7514, 0.1544, 0.7514, 0.1544, 0.7581, 0.1551, 0.6544, 0.2486, 0.656, 0.2327, 0.656, 0.2327, 0.6544, 0.2486, 0.8095, 0.3245, 0.8114, 0.3228, 0.8114, 0.3228, 0.8095, 0.3245, 0.8042, 0.3287, 0.8095, 0.3245, 0.8095, 0.3245, 0.8042, 0.3287, 0.6612, 0.2853, 0.6565, 0.27, 0.6565, 0.27, 0.6612, 0.2853, 0.8334, 0.296, 0.8346, 0.2938, 0.8346, 0.2938, 0.8334, 0.296, 0.7062, 0.3346, 0.7122, 0.3378, 0.7122, 0.3378, 0.7062, 0.3346])
me_cylinder.materials.append(mat_vase)
me_cylinder.update()
me_cylinder_001 = bpy.data.meshes.new('Cylinder.001')
me_cylinder_001.from_pydata([(5.447e-08, 0.3908, -1.0), (5.447e-08, 0.3908, -0.8691), (0.07624, 0.3833, -1.0), (0.07624, 0.3833, -0.8691), (0.1496, 0.3611, -1.0), (0.1496, 0.3611, -0.8691), (0.2171, 0.325, -1.0), (0.2171, 0.325, -0.8691), (0.2764, 0.2764, -1.0), (0.2764, 0.2764, -0.8691), (0.325, 0.2171, -1.0), (0.325, 0.2171, -0.8691), (0.3611, 0.1496, -1.0), (0.3611, 0.1496, -0.8691), (0.3833, 0.07624, -1.0), (0.3833, 0.07624, -0.8691), (0.3908, 0.0, -1.0), (0.3908, 0.0, -0.8691), (0.3833, -0.07624, -1.0), (0.3833, -0.07624, -0.8691), (0.3611, -0.1496, -1.0), (0.3611, -0.1496, -0.8691), (0.325, -0.2171, -1.0), (0.325, -0.2171, -0.8691), (0.2764, -0.2764, -1.0), (0.2764, -0.2764, -0.8691), (0.2171, -0.325, -1.0), (0.2171, -0.325, -0.8691), (0.1496, -0.3611, -1.0), (0.1496, -0.3611, -0.8691), (0.07624, -0.3833, -1.0), (0.07624, -0.3833, -0.8691), (5.447e-08, -0.3908, -1.0), (5.447e-08, -0.3908, -0.8691), (-0.07624, -0.3833, -1.0), (-0.07624, -0.3833, -0.8691), (-0.1496, -0.3611, -1.0), (-0.1496, -0.3611, -0.8691), (-0.2171, -0.325, -1.0), (-0.2171, -0.325, -0.8691), (-0.2764, -0.2764, -1.0), (-0.2764, -0.2764, -0.8691), (-0.325, -0.2171, -1.0), (-0.325, -0.2171, -0.8691), (-0.3611, -0.1496, -1.0), (-0.3611, -0.1496, -0.8691), (-0.3833, -0.07624, -1.0), (-0.3833, -0.07624, -0.8691), (-0.3908, 0.0, -1.0), (-0.3908, 0.0, -0.8691), (-0.3833, 0.07624, -1.0), (-0.3833, 0.07624, -0.8691), (-0.3611, 0.1496, -1.0), (-0.3611, 0.1496, -0.8691), (-0.325, 0.2171, -1.0), (-0.325, 0.2171, -0.8691), (-0.2764, 0.2764, -1.0), (-0.2764, 0.2764, -0.8691), (-0.2171, 0.325, -1.0), (-0.2171, 0.325, -0.8691), (-0.1496, 0.3611, -1.0), (-0.1496, 0.3611, -0.8691), (-0.07624, 0.3833, -1.0), (-0.07624, 0.3833, -0.8691), (0.1161, 0.5839, -0.6334), (4.863e-08, 0.5953, -0.6334), (0.2278, 0.55, -0.6334), (0.3308, 0.495, -0.6334), (0.421, 0.421, -0.6334), (0.495, 0.3308, -0.6334), (0.55, 0.2278, -0.6334), (0.5839, 0.1161, -0.6334), (0.5953, -7.798e-09, -0.6334), (0.5839, -0.1161, -0.6334), (0.55, -0.2278, -0.6334), (0.495, -0.3308, -0.6334), (0.421, -0.421, -0.6334), (0.3308, -0.495, -0.6334), (0.2278, -0.55, -0.6334), (0.1161, -0.5839, -0.6334), (4.863e-08, -0.5953, -0.6334), (-0.1161, -0.5839, -0.6334), (-0.2278, -0.55, -0.6334), (-0.3308, -0.495, -0.6334), (-0.421, -0.421, -0.6334), (-0.495, -0.3308, -0.6334), (-0.55, -0.2278, -0.6334), (-0.5839, -0.1161, -0.6334), (-0.5953, -7.798e-09, -0.6334), (-0.5839, 0.1161, -0.6334), (-0.55, 0.2278, -0.6334), (-0.495, 0.3308, -0.6334), (-0.421, 0.421, -0.6334), (-0.3308, 0.495, -0.6334), (-0.2278, 0.55, -0.6334), (-0.1161, 0.5839, -0.6334), (0.2081, 1.046, 0.5306), (8.404e-08, 1.067, 0.5306), (0.4083, 0.9857, 0.5306), (0.5927, 0.8871, 0.5306), (0.7544, 0.7544, 0.5306), (0.8871, 0.5927, 0.5306), (0.9857, 0.4083, 0.5306), (1.046, 0.2081, 0.5306), (1.067, -1.397e-08, 0.5306), (1.046, -0.2081, 0.5306), (0.9857, -0.4083, 0.5306), (0.8871, -0.5927, 0.5306), (0.7544, -0.7544, 0.5306), (0.5927, -0.8871, 0.5306), (0.4083, -0.9857, 0.5306), (0.2081, -1.046, 0.5306), (8.404e-08, -1.067, 0.5306), (-0.2081, -1.046, 0.5306), (-0.4083, -0.9857, 0.5306), (-0.5927, -0.8871, 0.5306), (-0.7544, -0.7544, 0.5306), (-0.8871, -0.5927, 0.5306), (-0.9856, -0.4083, 0.5306), (-1.046, -0.2081, 0.5306), (-1.067, -1.397e-08, 0.5306), (-1.046, 0.2081, 0.5306), (-0.9856, 0.4083, 0.5306), (-0.8871, 0.5927, 0.5306), (-0.7544, 0.7544, 0.5306), (-0.5927, 0.8871, 0.5306), (-0.4083, 0.9857, 0.5306), (-0.2081, 1.046, 0.5306), (0.2036, 1.023, 1.541), (8.312e-08, 1.043, 1.541), (0.3993, 0.964, 1.541), (0.5797, 0.8676, 1.541), (0.7378, 0.7378, 1.541), (0.8676, 0.5797, 1.541), (0.964, 0.3993, 1.541), (1.023, 0.2036, 1.541), (1.043, -1.269e-08, 1.541), (1.023, -0.2036, 1.541), (0.964, -0.3993, 1.541), (0.8676, -0.5797, 1.541), (0.7378, -0.7378, 1.541), (0.5797, -0.8676, 1.541), (0.3993, -0.964, 1.541), (0.2036, -1.023, 1.541), (8.312e-08, -1.043, 1.541), (-0.2036, -1.023, 1.541), (-0.3993, -0.964, 1.541), (-0.5797, -0.8676, 1.541), (-0.7378, -0.7378, 1.541), (-0.8676, -0.5797, 1.541), (-0.964, -0.3993, 1.541), (-1.023, -0.2036, 1.541), (-1.043, -1.269e-08, 1.541), (-1.023, 0.2036, 1.541), (-0.964, 0.3993, 1.541), (-0.8676, 0.5797, 1.541), (-0.7378, 0.7378, 1.541), (-0.5797, 0.8676, 1.541), (-0.3993, 0.964, 1.541), (-0.2036, 1.023, 1.541), (0.1021, 0.5132, 2.846), (1.337e-07, 0.5233, 2.846), (0.2002, 0.4834, 2.846), (0.2907, 0.4351, 2.846), (0.37, 0.37, 2.846), (0.4351, 0.2907, 2.846), (0.4834, 0.2002, 2.846), (0.5132, 0.1021, 2.846), (0.5233, 1.067e-09, 2.846), (0.5132, -0.1021, 2.846), (0.4834, -0.2002, 2.846), (0.4351, -0.2907, 2.846), (0.37, -0.37, 2.846), (0.2907, -0.4351, 2.846), (0.2002, -0.4834, 2.846), (0.1021, -0.5132, 2.846), (1.337e-07, -0.5233, 2.846), (-0.1021, -0.5132, 2.846), (-0.2002, -0.4834, 2.846), (-0.2907, -0.4351, 2.846), (-0.37, -0.37, 2.846), (-0.4351, -0.2907, 2.846), (-0.4834, -0.2002, 2.846), (-0.5132, -0.1021, 2.846), (-0.5233, 1.067e-09, 2.846), (-0.5132, 0.1021, 2.846), (-0.4834, 0.2002, 2.846), (-0.4351, 0.2907, 2.846), (-0.37, 0.37, 2.846), (-0.2907, 0.4351, 2.846), (-0.2002, 0.4834, 2.846), (-0.1021, 0.5132, 2.846), (0.124, 0.6233, 3.105), (1.372e-07, 0.6355, 3.105), (0.2432, 0.5871, 3.105), (0.3531, 0.5284, 3.105), (0.4494, 0.4494, 3.105), (0.5284, 0.3531, 3.105), (0.5871, 0.2432, 3.105), (0.6233, 0.124, 3.105), (0.6355, -6.66e-09, 3.105), (0.6233, -0.124, 3.105), (0.5871, -0.2432, 3.105), (0.5284, -0.3531, 3.105), (0.4494, -0.4494, 3.105), (0.3531, -0.5284, 3.105), (0.2432, -0.5871, 3.105), (0.124, -0.6233, 3.105), (1.372e-07, -0.6355, 3.105), (-0.124, -0.6233, 3.105), (-0.2432, -0.5871, 3.105), (-0.3531, -0.5284, 3.105), (-0.4494, -0.4494, 3.105), (-0.5284, -0.3531, 3.105), (-0.5871, -0.2432, 3.105), (-0.6233, -0.124, 3.105), (-0.6355, -6.66e-09, 3.105), (-0.6233, 0.124, 3.105), (-0.5871, 0.2432, 3.105), (-0.5284, 0.3531, 3.105), (-0.4494, 0.4494, 3.105), (-0.3531, 0.5284, 3.105), (-0.2432, 0.5871, 3.105), (-0.124, 0.6233, 3.105), (0.2259, 1.136, 3.366), (1.934e-07, 1.158, 3.366), (0.4431, 1.07, 3.366), (0.6432, 0.9627, 3.366), (0.8187, 0.8187, 3.366), (0.9627, 0.6432, 3.366), (1.07, 0.4431, 3.366), (1.136, 0.2259, 3.366), (1.158, -3.663e-08, 3.366), (1.136, -0.2259, 3.366), (1.07, -0.4431, 3.366), (0.9627, -0.6432, 3.366), (0.8187, -0.8187, 3.366), (0.6432, -0.9627, 3.366), (0.4431, -1.07, 3.366), (0.2259, -1.136, 3.366), (1.934e-07, -1.158, 3.366), (-0.2259, -1.136, 3.366), (-0.4431, -1.07, 3.366), (-0.6432, -0.9627, 3.366), (-0.8187, -0.8187, 3.366), (-0.9627, -0.6432, 3.366), (-1.07, -0.4431, 3.366), (-1.136, -0.2259, 3.366), (-1.158, -3.663e-08, 3.366), (-1.136, 0.2259, 3.366), (-1.07, 0.4431, 3.366), (-0.9627, 0.6432, 3.366), (-0.8187, 0.8187, 3.366), (-0.6432, 0.9627, 3.366), (-0.4431, 1.07, 3.366), (-0.2259, 1.136, 3.366)], [], [(0, 1, 3, 2), (2, 3, 5, 4), (4, 5, 7, 6), (6, 7, 9, 8), (8, 9, 11, 10), (10, 11, 13, 12), (12, 13, 15, 14), (14, 15, 17, 16), (16, 17, 19, 18), (18, 19, 21, 20), (20, 21, 23, 22), (22, 23, 25, 24), (24, 25, 27, 26), (26, 27, 29, 28), (28, 29, 31, 30), (30, 31, 33, 32), (32, 33, 35, 34), (34, 35, 37, 36), (36, 37, 39, 38), (38, 39, 41, 40), (40, 41, 43, 42), (42, 43, 45, 44), (44, 45, 47, 46), (46, 47, 49, 48), (48, 49, 51, 50), (50, 51, 53, 52), (52, 53, 55, 54), (54, 55, 57, 56), (56, 57, 59, 58), (58, 59, 61, 60), (61, 59, 93, 94), (60, 61, 63, 62), (62, 63, 1, 0), (0, 2, 4, 6, 8, 10, 12, 14, 16, 18, 20, 22, 24, 26, 28, 30, 32, 34, 36, 38, 40, 42, 44, 46, 48, 50, 52, 54, 56, 58, 60, 62), (85, 84, 116, 117), (17, 15, 71, 72), (35, 33, 80, 81), (53, 51, 89, 90), (9, 7, 67, 68), (27, 25, 76, 77), (45, 43, 85, 86), (63, 61, 94, 95), (19, 17, 72, 73), (37, 35, 81, 82), (55, 53, 90, 91), (11, 9, 68, 69), (29, 27, 77, 78), (47, 45, 86, 87), (3, 1, 65, 64), (1, 63, 95, 65), (21, 19, 73, 74), (39, 37, 82, 83), (57, 55, 91, 92), (13, 11, 69, 70), (31, 29, 78, 79), (49, 47, 87, 88), (5, 3, 64, 66), (23, 21, 74, 75), (41, 39, 83, 84), (59, 57, 92, 93), (15, 13, 70, 71), (33, 31, 79, 80), (51, 49, 88, 89), (7, 5, 66, 67), (25, 23, 75, 76), (43, 41, 84, 85), (120, 119, 151, 152), (72, 71, 103, 104), (86, 85, 117, 118), (73, 72, 104, 105), (87, 86, 118, 119), (74, 73, 105, 106), (88, 87, 119, 120), (75, 74, 106, 107), (89, 88, 120, 121), (76, 75, 107, 108), (90, 89, 121, 122), (77, 76, 108, 109), (91, 90, 122, 123), (78, 77, 109, 110), (64, 65, 97, 96), (92, 91, 123, 124), (79, 78, 110, 111), (66, 64, 96, 98), (93, 92, 124, 125), (80, 79, 111, 112), (67, 66, 98, 99), (94, 93, 125, 126), (81, 80, 112, 113), (68, 67, 99, 100), (95, 94, 126, 127), (82, 81, 113, 114), (69, 68, 100, 101), (65, 95, 127, 97), (83, 82, 114, 115), (70, 69, 101, 102), (84, 83, 115, 116), (71, 70, 102, 103), (132, 131, 163, 164), (107, 106, 138, 139), (121, 120, 152, 153), (108, 107, 139, 140), (122, 121, 153, 154), (109, 108, 140, 141), (123, 122, 154, 155), (110, 109, 141, 142), (96, 97, 129, 128), (124, 123, 155, 156), (111, 110, 142, 143), (98, 96, 128, 130), (125, 124, 156, 157), (112, 111, 143, 144), (99, 98, 130, 131), (126, 125, 157, 158), (113, 112, 144, 145), (100, 99, 131, 132), (127, 126, 158, 159), (114, 113, 145, 146), (101, 100, 132, 133), (97, 127, 159, 129), (115, 114, 146, 147), (102, 101, 133, 134), (116, 115, 147, 148), (103, 102, 134, 135), (117, 116, 148, 149), (104, 103, 135, 136), (118, 117, 149, 150), (105, 104, 136, 137), (119, 118, 150, 151), (106, 105, 137, 138), (167, 166, 198, 199), (159, 158, 190, 191), (146, 145, 177, 178), (133, 132, 164, 165), (129, 159, 191, 161), (147, 146, 178, 179), (134, 133, 165, 166), (148, 147, 179, 180), (135, 134, 166, 167), (149, 148, 180, 181), (136, 135, 167, 168), (150, 149, 181, 182), (137, 136, 168, 169), (151, 150, 182, 183), (138, 137, 169, 170), (152, 151, 183, 184), (139, 138, 170, 171), (153, 152, 184, 185), (140, 139, 171, 172), (154, 153, 185, 186), (141, 140, 172, 173), (155, 154, 186, 187), (142, 141, 173, 174), (128, 129, 161, 160), (156, 155, 187, 188), (143, 142, 174, 175), (130, 128, 160, 162), (157, 156, 188, 189), (144, 143, 175, 176), (131, 130, 162, 163), (158, 157, 189, 190), (145, 144, 176, 177), (202, 201, 233, 234), (181, 180, 212, 213), (168, 167, 199, 200), (182, 181, 213, 214), (169, 168, 200, 201), (183, 182, 214, 215), (170, 169, 201, 202), (184, 183, 215, 216), (171, 170, 202, 203), (185, 184, 216, 217), (172, 171, 203, 204), (186, 185, 217, 218), (173, 172, 204, 205), (187, 186, 218, 219), (174, 173, 205, 206), (160, 161, 193, 192), (188, 187, 219, 220), (175, 174, 206, 207), (162, 160, 192, 194), (189, 188, 220, 221), (176, 175, 207, 208), (163, 162, 194, 195), (190, 189, 221, 222), (177, 176, 208, 209), (164, 163, 195, 196), (191, 190, 222, 223), (178, 177, 209, 210), (165, 164, 196, 197), (161, 191, 223, 193), (179, 178, 210, 211), (166, 165, 197, 198), (180, 179, 211, 212), (224, 225, 255, 254, 253, 252, 251, 250, 249, 248, 247, 246, 245, 244, 243, 242, 241, 240, 239, 238, 237, 236, 235, 234, 233, 232, 231, 230, 229, 228, 227, 226), (216, 215, 247, 248), (203, 202, 234, 235), (217, 216, 248, 249), (204, 203, 235, 236), (218, 217, 249, 250), (205, 204, 236, 237), (219, 218, 250, 251), (206, 205, 237, 238), (192, 193, 225, 224), (220, 219, 251, 252), (207, 206, 238, 239), (194, 192, 224, 226), (221, 220, 252, 253), (208, 207, 239, 240), (195, 194, 226, 227), (222, 221, 253, 254), (209, 208, 240, 241), (196, 195, 227, 228), (223, 222, 254, 255), (210, 209, 241, 242), (197, 196, 228, 229), (193, 223, 255, 225), (211, 210, 242, 243), (198, 197, 229, 230), (212, 211, 243, 244), (199, 198, 230, 231), (213, 212, 244, 245), (200, 199, 231, 232), (214, 213, 245, 246), (201, 200, 232, 233), (215, 214, 246, 247)])
me_cylinder_001.polygons.foreach_set('material_index', [0, 0, 0, 0, 0, 0, 0, 0, 0, 0, 0, 0, 0, 0, 0, 0, 0, 0, 0, 0, 0, 0, 0, 0, 0, 0, 0, 0, 0, 0, 0, 0, 0, 0, 0, 0, 0, 0, 0, 0, 0, 0, 0, 0, 0, 0, 0, 0, 0, 0, 0, 0, 0, 0, 0, 0, 0, 0, 0, 0, 0, 0, 0, 0, 0, 0, 1, 0, 0, 0, 0, 0, 0, 0, 0, 0, 0, 0, 0, 0, 0, 0, 0, 0, 0, 0, 0, 0, 0, 0, 0, 0, 0, 0, 0, 0, 0, 0, 0, 1, 1, 1, 1, 1, 1, 1, 1, 1, 1, 1, 1, 1, 1, 1, 1, 1, 1, 1, 1, 1, 1, 1, 1, 1, 1, 1, 1, 1, 1, 1, 0, 0, 0, 0, 0, 0, 0, 0, 0, 0, 0, 0, 0, 0, 0, 0, 0, 0, 0, 0, 0, 0, 0, 0, 0, 0, 0, 0, 0, 0, 0, 0, 0, 0, 0, 0, 0, 0, 0, 0, 0, 0, 0, 0, 0, 0, 0, 0, 0, 0, 0, 0, 0, 0, 0, 0, 0, 0, 0, 0, 0, 0, 0, 0, 0, 0, 0, 0, 0, 0, 0, 0, 0, 0, 0, 0, 0, 0, 0, 0, 0, 0, 0, 0, 0, 0, 0, 0, 0, 0, 0, 0, 0, 0, 0, 0])
_uv = me_cylinder_001.uv_layers.new(name='UVMap')
_uv.uv.foreach_set('vector', [1.0, 0.5, 1.0, 1.0, 0.9688, 1.0, 0.9688, 0.5, 0.9688, 0.5, 0.9688, 1.0, 0.9375, 1.0, 0.9375, 0.5, 0.9375, 0.5, 0.9375, 1.0, 0.9062, 1.0, 0.9062, 0.5, 0.9062, 0.5, 0.9062, 1.0, 0.875, 1.0, 0.875, 0.5, 0.875, 0.5, 0.875, 1.0, 0.8438, 1.0, 0.8438, 0.5, 0.8438, 0.5, 0.8438, 1.0, 0.8125, 1.0, 0.8125, 0.5, 0.8125, 0.5, 0.8125, 1.0, 0.7812, 1.0, 0.7812, 0.5, 0.7812, 0.5, 0.7812, 1.0, 0.75, 1.0, 0.75, 0.5, 0.75, 0.5, 0.75, 1.0, 0.7188, 1.0, 0.7188, 0.5, 0.7188, 0.5, 0.7188, 1.0, 0.6875, 1.0, 0.6875, 0.5, 0.6875, 0.5, 0.6875, 1.0, 0.6562, 1.0, 0.6562, 0.5, 0.6562, 0.5, 0.6562, 1.0, 0.625, 1.0, 0.625, 0.5, 0.625, 0.5, 0.625, 1.0, 0.5938, 1.0, 0.5938, 0.5, 0.5938, 0.5, 0.5938, 1.0, 0.5625, 1.0, 0.5625, 0.5, 0.5625, 0.5, 0.5625, 1.0, 0.5312, 1.0, 0.5312, 0.5, 0.5312, 0.5, 0.5312, 1.0, 0.5, 1.0, 0.5, 0.5, 0.5, 0.5, 0.5, 1.0, 0.4688, 1.0, 0.4688, 0.5, 0.4688, 0.5, 0.4688, 1.0, 0.4375, 1.0, 0.4375, 0.5, 0.4375, 0.5, 0.4375, 1.0, 0.4062, 1.0, 0.4062, 0.5, 0.4062, 0.5, 0.4062, 1.0, 0.375, 1.0, 0.375, 0.5, 0.375, 0.5, 0.375, 1.0, 0.3438, 1.0, 0.3438, 0.5, 0.3438, 0.5, 0.3438, 1.0, 0.3125, 1.0, 0.3125, 0.5, 0.3125, 0.5, 0.3125, 1.0, 0.2812, 1.0, 0.2812, 0.5, 0.2812, 0.5, 0.2812, 1.0, 0.25, 1.0, 0.25, 0.5, 0.25, 0.5, 0.25, 1.0, 0.2188, 1.0, 0.2188, 0.5, 0.2188, 0.5, 0.2188, 1.0, 0.1875, 1.0, 0.1875, 0.5, 0.1875, 0.5, 0.1875, 1.0, 0.1562, 1.0, 0.1562, 0.5, 0.1562, 0.5, 0.1562, 1.0, 0.125, 1.0, 0.125, 0.5, 0.125, 0.5, 0.125, 1.0, 0.09375, 1.0, 0.09375, 0.5, 0.09375, 0.5, 0.09375, 1.0, 0.0625, 1.0, 0.0625, 0.5, 0.0625, 1.0, 0.09375, 1.0, 0.09375, 1.0, 0.0625, 1.0, 0.0625, 0.5, 0.0625, 1.0, 0.03125, 1.0, 0.03125, 0.5, 0.03125, 0.5, 0.03125, 1.0, 0.0, 1.0, 0.0, 0.5, 0.75, 0.49, 0.7968, 0.4854, 0.8418, 0.4717, 0.8833, 0.4496, 0.9197, 0.4197, 0.9496, 0.3833, 0.9717, 0.3418, 0.9854, 0.2968, 0.99, 0.25, 0.9854, 0.2032, 0.9717, 0.1582, 0.9496, 0.1167, 0.9197, 0.08029, 0.8833, 0.05045, 0.8418, 0.02827, 0.7968, 0.01461, 0.75, 0.01, 0.7032, 0.01461, 0.6582, 0.02827, 0.6167, 0.05045, 0.5803, 0.08029, 0.5504, 0.1167, 0.5283, 0.1582, 0.5146, 0.2032, 0.51, 0.25, 0.5146, 0.2968, 0.5283, 0.3418, 0.5504, 0.3833, 0.5803, 0.4197, 0.6167, 0.4496, 0.6582, 0.4717, 0.7032, 0.4854, 0.3438, 1.0, 0.375, 1.0, 0.375, 1.0, 0.3438, 1.0, 0.75, 1.0, 0.7812, 1.0, 0.7812, 1.0, 0.75, 1.0, 0.4688, 1.0, 0.5, 1.0, 0.5, 1.0, 0.4688, 1.0, 0.1875, 1.0, 0.2188, 1.0, 0.2188, 1.0, 0.1875, 1.0, 0.875, 1.0, 0.9062, 1.0, 0.9062, 1.0, 0.875, 1.0, 0.5938, 1.0, 0.625, 1.0, 0.625, 1.0, 0.5938, 1.0, 0.3125, 1.0, 0.3438, 1.0, 0.3438, 1.0, 0.3125, 1.0, 0.03125, 1.0, 0.0625, 1.0, 0.0625, 1.0, 0.03125, 1.0, 0.7188, 1.0, 0.75, 1.0, 0.75, 1.0, 0.7188, 1.0, 0.4375, 1.0, 0.4688, 1.0, 0.4688, 1.0, 0.4375, 1.0, 0.1562, 1.0, 0.1875, 1.0, 0.1875, 1.0, 0.1562, 1.0, 0.8438, 1.0, 0.875, 1.0, 0.875, 1.0, 0.8438, 1.0, 0.5625, 1.0, 0.5938, 1.0, 0.5938, 1.0, 0.5625, 1.0, 0.2812, 1.0, 0.3125, 1.0, 0.3125, 1.0, 0.2812, 1.0, 0.9688, 1.0, 1.0, 1.0, 1.0, 1.0, 0.9688, 1.0, 0.0, 1.0, 0.03125, 1.0, 0.03125, 1.0, 0.0, 1.0, 0.6875, 1.0, 0.7188, 1.0, 0.7188, 1.0, 0.6875, 1.0, 0.4062, 1.0, 0.4375, 1.0, 0.4375, 1.0, 0.4062, 1.0, 0.125, 1.0, 0.1562, 1.0, 0.1562, 1.0, 0.125, 1.0, 0.8125, 1.0, 0.8438, 1.0, 0.8438, 1.0, 0.8125, 1.0, 0.5312, 1.0, 0.5625, 1.0, 0.5625, 1.0, 0.5312, 1.0, 0.25, 1.0, 0.2812, 1.0, 0.2812, 1.0, 0.25, 1.0, 0.9375, 1.0, 0.9688, 1.0, 0.9688, 1.0, 0.9375, 1.0, 0.6562, 1.0, 0.6875, 1.0, 0.6875, 1.0, 0.6562, 1.0, 0.375, 1.0, 0.4062, 1.0, 0.4062, 1.0, 0.375, 1.0, 0.09375, 1.0, 0.125, 1.0, 0.125, 1.0, 0.09375, 1.0, 0.7812, 1.0, 0.8125, 1.0, 0.8125, 1.0, 0.7812, 1.0, 0.5, 1.0, 0.5312, 1.0, 0.5312, 1.0, 0.5, 1.0, 0.2188, 1.0, 0.25, 1.0, 0.25, 1.0, 0.2188, 1.0, 0.9062, 1.0, 0.9375, 1.0, 0.9375, 1.0, 0.9062, 1.0, 0.625, 1.0, 0.6562, 1.0, 0.6562, 1.0, 0.625, 1.0, 0.3438, 1.0, 0.375, 1.0, 0.375, 1.0, 0.3438, 1.0, 0.25, 1.0, 0.2812, 1.0, 0.2812, 1.0, 0.25, 1.0, 0.75, 1.0, 0.7812, 1.0, 0.7812, 1.0, 0.75, 1.0, 0.3125, 1.0, 0.3438, 1.0, 0.3438, 1.0, 0.3125, 1.0, 0.7188, 1.0, 0.75, 1.0, 0.75, 1.0, 0.7188, 1.0, 0.2812, 1.0, 0.3125, 1.0, 0.3125, 1.0, 0.2812, 1.0, 0.6875, 1.0, 0.7188, 1.0, 0.7188, 1.0, 0.6875, 1.0, 0.25, 1.0, 0.2812, 1.0, 0.2812, 1.0, 0.25, 1.0, 0.6562, 1.0, 0.6875, 1.0, 0.6875, 1.0, 0.6562, 1.0, 0.2188, 1.0, 0.25, 1.0, 0.25, 1.0, 0.2188, 1.0, 0.625, 1.0, 0.6562, 1.0, 0.6562, 1.0, 0.625, 1.0, 0.1875, 1.0, 0.2188, 1.0, 0.2188, 1.0, 0.1875, 1.0, 0.5938, 1.0, 0.625, 1.0, 0.625, 1.0, 0.5938, 1.0, 0.1562, 1.0, 0.1875, 1.0, 0.1875, 1.0, 0.1562, 1.0, 0.5625, 1.0, 0.5938, 1.0, 0.5938, 1.0, 0.5625, 1.0, 0.9688, 1.0, 1.0, 1.0, 1.0, 1.0, 0.9688, 1.0, 0.125, 1.0, 0.1562, 1.0, 0.1562, 1.0, 0.125, 1.0, 0.5312, 1.0, 0.5625, 1.0, 0.5625, 1.0, 0.5312, 1.0, 0.9375, 1.0, 0.9688, 1.0, 0.9688, 1.0, 0.9375, 1.0, 0.09375, 1.0, 0.125, 1.0, 0.125, 1.0, 0.09375, 1.0, 0.5, 1.0, 0.5312, 1.0, 0.5312, 1.0, 0.5, 1.0, 0.9062, 1.0, 0.9375, 1.0, 0.9375, 1.0, 0.9062, 1.0, 0.0625, 1.0, 0.09375, 1.0, 0.09375, 1.0, 0.0625, 1.0, 0.4688, 1.0, 0.5, 1.0, 0.5, 1.0, 0.4688, 1.0, 0.875, 1.0, 0.9062, 1.0, 0.9062, 1.0, 0.875, 1.0, 0.03125, 1.0, 0.0625, 1.0, 0.0625, 1.0, 0.03125, 1.0, 0.4375, 1.0, 0.4688, 1.0, 0.4688, 1.0, 0.4375, 1.0, 0.8438, 1.0, 0.875, 1.0, 0.875, 1.0, 0.8438, 1.0, 0.0, 1.0, 0.03125, 1.0, 0.03125, 1.0, 0.0, 1.0, 0.4062, 1.0, 0.4375, 1.0, 0.4375, 1.0, 0.4062, 1.0, 0.8125, 1.0, 0.8438, 1.0, 0.8438, 1.0, 0.8125, 1.0, 0.375, 1.0, 0.4062, 1.0, 0.4062, 1.0, 0.375, 1.0, 0.7812, 1.0, 0.8125, 1.0, 0.8125, 1.0, 0.7812, 1.0, 0.875, 1.0, 0.9062, 1.0, 0.9062, 1.0, 0.875, 1.0, 0.6562, 1.0, 0.6875, 1.0, 0.6875, 1.0, 0.6562, 1.0, 0.2188, 1.0, 0.25, 1.0, 0.25, 1.0, 0.2188, 1.0, 0.625, 1.0, 0.6562, 1.0, 0.6562, 1.0, 0.625, 1.0, 0.1875, 1.0, 0.2188, 1.0, 0.2188, 1.0, 0.1875, 1.0, 0.5938, 1.0, 0.625, 1.0, 0.625, 1.0, 0.5938, 1.0, 0.1562, 1.0, 0.1875, 1.0, 0.1875, 1.0, 0.1562, 1.0, 0.5625, 1.0, 0.5938, 1.0, 0.5938, 1.0, 0.5625, 1.0, 0.9688, 1.0, 1.0, 1.0, 1.0, 1.0, 0.9688, 1.0, 0.125, 1.0, 0.1562, 1.0, 0.1562, 1.0, 0.125, 1.0, 0.5312, 1.0, 0.5625, 1.0, 0.5625, 1.0, 0.5312, 1.0, 0.9375, 1.0, 0.9688, 1.0, 0.9688, 1.0, 0.9375, 1.0, 0.09375, 1.0, 0.125, 1.0, 0.125, 1.0, 0.09375, 1.0, 0.5, 1.0, 0.5312, 1.0, 0.5312, 1.0, 0.5, 1.0, 0.9062, 1.0, 0.9375, 1.0, 0.9375, 1.0, 0.9062, 1.0, 0.0625, 1.0, 0.09375, 1.0, 0.09375, 1.0, 0.0625, 1.0, 0.4688, 1.0, 0.5, 1.0, 0.5, 1.0, 0.4688, 1.0, 0.875, 1.0, 0.9062, 1.0, 0.9062, 1.0, 0.875, 1.0, 0.03125, 1.0, 0.0625, 1.0, 0.0625, 1.0, 0.03125, 1.0, 0.4375, 1.0, 0.4688, 1.0, 0.4688, 1.0, 0.4375, 1.0, 0.8438, 1.0, 0.875, 1.0, 0.875, 1.0, 0.8438, 1.0, 0.0, 1.0, 0.03125, 1.0, 0.03125, 1.0, 0.0, 1.0, 0.4062, 1.0, 0.4375, 1.0, 0.4375, 1.0, 0.4062, 1.0, 0.8125, 1.0, 0.8438, 1.0, 0.8438, 1.0, 0.8125, 1.0, 0.375, 1.0, 0.4062, 1.0, 0.4062, 1.0, 0.375, 1.0, 0.7812, 1.0, 0.8125, 1.0, 0.8125, 1.0, 0.7812, 1.0, 0.3438, 1.0, 0.375, 1.0, 0.375, 1.0, 0.3438, 1.0, 0.75, 1.0, 0.7812, 1.0, 0.7812, 1.0, 0.75, 1.0, 0.3125, 1.0, 0.3438, 1.0, 0.3438, 1.0, 0.3125, 1.0, 0.7188, 1.0, 0.75, 1.0, 0.75, 1.0, 0.7188, 1.0, 0.2812, 1.0, 0.3125, 1.0, 0.3125, 1.0, 0.2812, 1.0, 0.6875, 1.0, 0.7188, 1.0, 0.7188, 1.0, 0.6875, 1.0, 0.7812, 1.0, 0.8125, 1.0, 0.8125, 1.0, 0.7812, 1.0, 0.03125, 1.0, 0.0625, 1.0, 0.0625, 1.0, 0.03125, 1.0, 0.4375, 1.0, 0.4688, 1.0, 0.4688, 1.0, 0.4375, 1.0, 0.8438, 1.0, 0.875, 1.0, 0.875, 1.0, 0.8438, 1.0, 0.0, 1.0, 0.03125, 1.0, 0.03125, 1.0, 0.0, 1.0, 0.4062, 1.0, 0.4375, 1.0, 0.4375, 1.0, 0.4062, 1.0, 0.8125, 1.0, 0.8438, 1.0, 0.8438, 1.0, 0.8125, 1.0, 0.375, 1.0, 0.4062, 1.0, 0.4062, 1.0, 0.375, 1.0, 0.7812, 1.0, 0.8125, 1.0, 0.8125, 1.0, 0.7812, 1.0, 0.3438, 1.0, 0.375, 1.0, 0.375, 1.0, 0.3438, 1.0, 0.75, 1.0, 0.7812, 1.0, 0.7812, 1.0, 0.75, 1.0, 0.3125, 1.0, 0.3438, 1.0, 0.3438, 1.0, 0.3125, 1.0, 0.7188, 1.0, 0.75, 1.0, 0.75, 1.0, 0.7188, 1.0, 0.2812, 1.0, 0.3125, 1.0, 0.3125, 1.0, 0.2812, 1.0, 0.6875, 1.0, 0.7188, 1.0, 0.7188, 1.0, 0.6875, 1.0, 0.25, 1.0, 0.2812, 1.0, 0.2812, 1.0, 0.25, 1.0, 0.6562, 1.0, 0.6875, 1.0, 0.6875, 1.0, 0.6562, 1.0, 0.2188, 1.0, 0.25, 1.0, 0.25, 1.0, 0.2188, 1.0, 0.625, 1.0, 0.6562, 1.0, 0.6562, 1.0, 0.625, 1.0, 0.1875, 1.0, 0.2188, 1.0, 0.2188, 1.0, 0.1875, 1.0, 0.5938, 1.0, 0.625, 1.0, 0.625, 1.0, 0.5938, 1.0, 0.1562, 1.0, 0.1875, 1.0, 0.1875, 1.0, 0.1562, 1.0, 0.5625, 1.0, 0.5938, 1.0, 0.5938, 1.0, 0.5625, 1.0, 0.9688, 1.0, 1.0, 1.0, 1.0, 1.0, 0.9688, 1.0, 0.125, 1.0, 0.1562, 1.0, 0.1562, 1.0, 0.125, 1.0, 0.5312, 1.0, 0.5625, 1.0, 0.5625, 1.0, 0.5312, 1.0, 0.9375, 1.0, 0.9688, 1.0, 0.9688, 1.0, 0.9375, 1.0, 0.09375, 1.0, 0.125, 1.0, 0.125, 1.0, 0.09375, 1.0, 0.5, 1.0, 0.5312, 1.0, 0.5312, 1.0, 0.5, 1.0, 0.9062, 1.0, 0.9375, 1.0, 0.9375, 1.0, 0.9062, 1.0, 0.0625, 1.0, 0.09375, 1.0, 0.09375, 1.0, 0.0625, 1.0, 0.4688, 1.0, 0.5, 1.0, 0.5, 1.0, 0.4688, 1.0, 0.6875, 1.0, 0.7188, 1.0, 0.7188, 1.0, 0.6875, 1.0, 0.3438, 1.0, 0.375, 1.0, 0.375, 1.0, 0.3438, 1.0, 0.75, 1.0, 0.7812, 1.0, 0.7812, 1.0, 0.75, 1.0, 0.3125, 1.0, 0.3438, 1.0, 0.3438, 1.0, 0.3125, 1.0, 0.7188, 1.0, 0.75, 1.0, 0.75, 1.0, 0.7188, 1.0, 0.2812, 1.0, 0.3125, 1.0, 0.3125, 1.0, 0.2812, 1.0, 0.6875, 1.0, 0.7188, 1.0, 0.7188, 1.0, 0.6875, 1.0, 0.25, 1.0, 0.2812, 1.0, 0.2812, 1.0, 0.25, 1.0, 0.6562, 1.0, 0.6875, 1.0, 0.6875, 1.0, 0.6562, 1.0, 0.2188, 1.0, 0.25, 1.0, 0.25, 1.0, 0.2188, 1.0, 0.625, 1.0, 0.6562, 1.0, 0.6562, 1.0, 0.625, 1.0, 0.1875, 1.0, 0.2188, 1.0, 0.2188, 1.0, 0.1875, 1.0, 0.5938, 1.0, 0.625, 1.0, 0.625, 1.0, 0.5938, 1.0, 0.1562, 1.0, 0.1875, 1.0, 0.1875, 1.0, 0.1562, 1.0, 0.5625, 1.0, 0.5938, 1.0, 0.5938, 1.0, 0.5625, 1.0, 0.9688, 1.0, 1.0, 1.0, 1.0, 1.0, 0.9688, 1.0, 0.125, 1.0, 0.1562, 1.0, 0.1562, 1.0, 0.125, 1.0, 0.5312, 1.0, 0.5625, 1.0, 0.5625, 1.0, 0.5312, 1.0, 0.9375, 1.0, 0.9688, 1.0, 0.9688, 1.0, 0.9375, 1.0, 0.09375, 1.0, 0.125, 1.0, 0.125, 1.0, 0.09375, 1.0, 0.5, 1.0, 0.5312, 1.0, 0.5312, 1.0, 0.5, 1.0, 0.9062, 1.0, 0.9375, 1.0, 0.9375, 1.0, 0.9062, 1.0, 0.0625, 1.0, 0.09375, 1.0, 0.09375, 1.0, 0.0625, 1.0, 0.4688, 1.0, 0.5, 1.0, 0.5, 1.0, 0.4688, 1.0, 0.875, 1.0, 0.9062, 1.0, 0.9062, 1.0, 0.875, 1.0, 0.03125, 1.0, 0.0625, 1.0, 0.0625, 1.0, 0.03125, 1.0, 0.4375, 1.0, 0.4688, 1.0, 0.4688, 1.0, 0.4375, 1.0, 0.8438, 1.0, 0.875, 1.0, 0.875, 1.0, 0.8438, 1.0, 0.0, 1.0, 0.03125, 1.0, 0.03125, 1.0, 0.0, 1.0, 0.4062, 1.0, 0.4375, 1.0, 0.4375, 1.0, 0.4062, 1.0, 0.8125, 1.0, 0.8438, 1.0, 0.8438, 1.0, 0.8125, 1.0, 0.375, 1.0, 0.4062, 1.0, 0.4062, 1.0, 0.375, 1.0, 0.2968, 0.4854, 0.25, 0.49, 0.2032, 0.4854, 0.1582, 0.4717, 0.1167, 0.4496, 0.08029, 0.4197, 0.05045, 0.3833, 0.02827, 0.3418, 0.01461, 0.2968, 0.01, 0.25, 0.01461, 0.2032, 0.02827, 0.1582, 0.05045, 0.1167, 0.08029, 0.08029, 0.1167, 0.05045, 0.1582, 0.02827, 0.2032, 0.01461, 0.25, 0.01, 0.2968, 0.01461, 0.3418, 0.02827, 0.3833, 0.05045, 0.4197, 0.08029, 0.4496, 0.1167, 0.4717, 0.1582, 0.4854, 0.2032, 0.49, 0.25, 0.4854, 0.2968, 0.4717, 0.3418, 0.4496, 0.3833, 0.4197, 0.4197, 0.3833, 0.4496, 0.3418, 0.4717, 0.25, 1.0, 0.2812, 1.0, 0.2812, 1.0, 0.25, 1.0, 0.6562, 1.0, 0.6875, 1.0, 0.6875, 1.0, 0.6562, 1.0, 0.2188, 1.0, 0.25, 1.0, 0.25, 1.0, 0.2188, 1.0, 0.625, 1.0, 0.6562, 1.0, 0.6562, 1.0, 0.625, 1.0, 0.1875, 1.0, 0.2188, 1.0, 0.2188, 1.0, 0.1875, 1.0, 0.5938, 1.0, 0.625, 1.0, 0.625, 1.0, 0.5938, 1.0, 0.1562, 1.0, 0.1875, 1.0, 0.1875, 1.0, 0.1562, 1.0, 0.5625, 1.0, 0.5938, 1.0, 0.5938, 1.0, 0.5625, 1.0, 0.9688, 1.0, 1.0, 1.0, 1.0, 1.0, 0.9688, 1.0, 0.125, 1.0, 0.1562, 1.0, 0.1562, 1.0, 0.125, 1.0, 0.5312, 1.0, 0.5625, 1.0, 0.5625, 1.0, 0.5312, 1.0, 0.9375, 1.0, 0.9688, 1.0, 0.9688, 1.0, 0.9375, 1.0, 0.09375, 1.0, 0.125, 1.0, 0.125, 1.0, 0.09375, 1.0, 0.5, 1.0, 0.5312, 1.0, 0.5312, 1.0, 0.5, 1.0, 0.9062, 1.0, 0.9375, 1.0, 0.9375, 1.0, 0.9062, 1.0, 0.0625, 1.0, 0.09375, 1.0, 0.09375, 1.0, 0.0625, 1.0, 0.4688, 1.0, 0.5, 1.0, 0.5, 1.0, 0.4688, 1.0, 0.875, 1.0, 0.9062, 1.0, 0.9062, 1.0, 0.875, 1.0, 0.03125, 1.0, 0.0625, 1.0, 0.0625, 1.0, 0.03125, 1.0, 0.4375, 1.0, 0.4688, 1.0, 0.4688, 1.0, 0.4375, 1.0, 0.8438, 1.0, 0.875, 1.0, 0.875, 1.0, 0.8438, 1.0, 0.0, 1.0, 0.03125, 1.0, 0.03125, 1.0, 0.0, 1.0, 0.4062, 1.0, 0.4375, 1.0, 0.4375, 1.0, 0.4062, 1.0, 0.8125, 1.0, 0.8438, 1.0, 0.8438, 1.0, 0.8125, 1.0, 0.375, 1.0, 0.4062, 1.0, 0.4062, 1.0, 0.375, 1.0, 0.7812, 1.0, 0.8125, 1.0, 0.8125, 1.0, 0.7812, 1.0, 0.3438, 1.0, 0.375, 1.0, 0.375, 1.0, 0.3438, 1.0, 0.75, 1.0, 0.7812, 1.0, 0.7812, 1.0, 0.75, 1.0, 0.3125, 1.0, 0.3438, 1.0, 0.3438, 1.0, 0.3125, 1.0, 0.7188, 1.0, 0.75, 1.0, 0.75, 1.0, 0.7188, 1.0, 0.2812, 1.0, 0.3125, 1.0, 0.3125, 1.0, 0.2812, 1.0])
me_cylinder_001.materials.append(mat_vase_001)
me_cylinder_001.materials.append(mat_vase)
me_cylinder_001.update()

# ---- curves / text
cu_beziercircle = bpy.data.curves.new('BezierCircle', 'CURVE')
cu_beziercircle.dimensions = '3D'
_sp = cu_beziercircle.splines.new('BEZIER'); _sp.bezier_points.add(3)
_sp.bezier_points.foreach_set('co', [-1.0, 0.0, 0.0, 0.02021, 0.7703, -0.01089, 1.0, 0.0, 0.0, 0.0, -1.0, 0.0])
_sp.bezier_points.foreach_set('handle_left', [-1.038, -0.5508, 0.003582, -0.1389, 0.2972, -0.01091, 0.971, 0.4857, -0.003202, 0.1588, -0.2111, 0.0])
_sp.bezier_points.foreach_set('handle_right', [-0.9654, 0.4979, -0.003238, 0.5068, 2.217, -0.01082, 1.033, -0.5511, 0.003633, -0.3788, -2.882, 0.0])
for _p, _l, _r in zip(_sp.bezier_points, ['AUTO', 'ALIGNED', 'AUTO', 'ALIGNED'], ['AUTO', 'ALIGNED', 'AUTO', 'ALIGNED']): _p.handle_left_type = _l; _p.handle_right_type = _r
_sp.order_u = 0
_sp.order_v = 0
_sp.use_cyclic_u = True
cu_beziercircle.use_path = True
cu_beziercircle.fill_mode = 'FULL'
cu_nurbspath = bpy.data.curves.new('NurbsPath', 'CURVE')
cu_nurbspath.dimensions = '3D'
_sp = cu_nurbspath.splines.new('NURBS'); _sp.points.add(7)
_sp.points.foreach_set('co', [0.0, 0.2372, 0.9544, 1.0, 0.4986, 0.2305, 0.9456, 1.0, 0.9731, 0.2305, 1.254, 1.0, 2.692, 0.3788, 1.233, 1.0, 1.141, 0.4032, 2.668, 1.0, 0.7688, 0.2138, 3.156, 1.0, 2.046, 0.5692, 3.933, 1.0, 3.179, 0.5692, 2.693, 1.0])
_sp.points.foreach_set('radius', [1.0, 1.0, 1.0, 1.0, 1.0, 1.0, 0.5396, 0.02975])
_sp.points.foreach_set('tilt', [0.0, 0.0, 0.0, -6.86, 0.0, 0.0, 0.0, 0.0])
_sp.order_u = 5
_sp.order_v = 0
_sp.use_endpoint_u = True
cu_nurbspath.materials.append(mat_vase_001)
cu_nurbspath.use_path = True
cu_nurbspath.bevel_mode = 'OBJECT'
cu_nurbspath.fill_mode = 'FULL'

# ---- objects
ob_light = bpy.data.objects.new('Light', light_light)
ob_camera = bpy.data.objects.new('Camera', cam_camera)
ob_cube = bpy.data.objects.new('Cube', me_cube_001)
ob_cylinder = bpy.data.objects.new('Cylinder', me_cylinder)
ob_cylinder_001 = bpy.data.objects.new('Cylinder.001', me_cylinder_001)
ob_beziercircle = bpy.data.objects.new('BezierCircle', cu_beziercircle)
ob_nurbspath = bpy.data.objects.new('NurbsPath', cu_nurbspath)

# ---- transforms, parenting, visibility, modifiers, constraints
ob_light.location = (4.076, 1.005, 5.904)
ob_light.rotation_euler = (0.6503, 0.05522, 1.866)
ob_light.lock_rotations_4d = False
ob_light.empty_display_type = 'ARROWS'
ob_light.color = (0.0, 0.0, 0.0, 0.0)
ob_light.lineart.crease_threshold = 0.0
ob_camera.location = (7.669, -6.636, 0.9783)
ob_camera.rotation_euler = (1.703, 0.0, 0.8324)
ob_camera.lock_rotations_4d = False
ob_camera.empty_display_type = 'ARROWS'
ob_camera.color = (0.0, 0.0, 0.0, 0.0)
ob_camera.display_type = 'WIRE'
ob_camera.lineart.crease_threshold = 0.0
ob_cube.location = (0.0, 0.0, 0.0)
ob_cylinder.location = (0.3175, 0.1252, 1.134)
ob_cylinder.scale = (1.0, 1.0, 0.1372)
_m = ob_cylinder.modifiers.new('Bevel', 'BEVEL')
ob_cylinder_001.location = (0.3425, 0.1122, 1.339)
ob_cylinder_001.scale = (0.7946, 0.7946, 0.7946)
ob_beziercircle.location = (0.0, -10.19, 0.0)
ob_beziercircle.scale = (0.1054, 0.1054, 0.1054)
ob_nurbspath.location = (0.0, 0.0, 0.0)
_m = ob_nurbspath.modifiers.new('Mirror', 'MIRROR')
_m.use_clip = True
cu_nurbspath.bevel_object = ob_beziercircle

# ---- collection membership
col_collection.objects.link(ob_light)
col_collection.objects.link(ob_camera)
col_collection.objects.link(ob_cube)
col_collection.objects.link(ob_cylinder)
col_collection.objects.link(ob_cylinder_001)
col_collection.objects.link(ob_beziercircle)
col_collection.objects.link(ob_nurbspath)

# ---- scene / render settings (as saved in the file)
scene.camera = ob_camera
scene.frame_start = 1; scene.frame_end = 250; scene.frame_set(1)
scene.render.engine = 'BLENDER_EEVEE_NEXT'
scene.render.resolution_x = 839
scene.cycles.sampling_pattern = 'TABULATED_SOBOL'
scene.view_settings.view_transform = 'Filmic'
bpy.context.view_layer.update()
